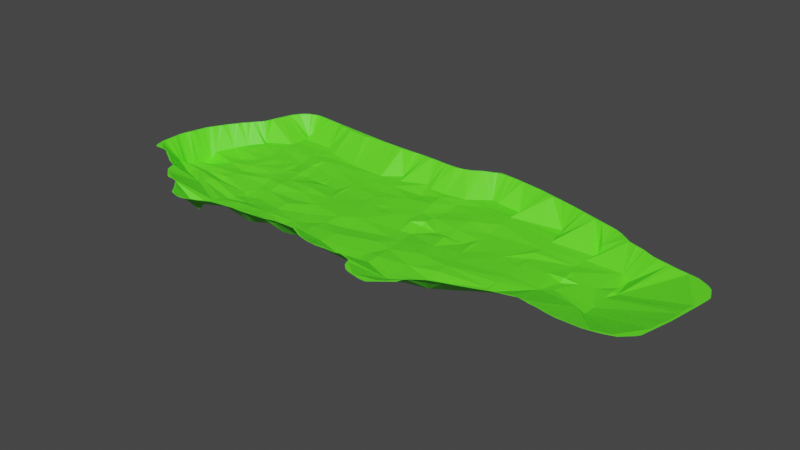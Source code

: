 # Source: delauney_reverse_color.blend  (saved by Blender 3.4.6; exported with 4.5.12 LTS)
import bpy
from mathutils import Matrix  # noqa: F401  (used for matrix-valued properties, if any)

bpy.ops.wm.read_factory_settings(use_empty=True)
scene = bpy.context.scene
scene.name = 'Scene'

# ---- collections
col_collection = bpy.data.collections.new('Collection'); scene.collection.children.link(col_collection)

# ---- materials (node trees are filled in below, after node groups)
mat_material = bpy.data.materials.new('Material')
mat_material.use_transparent_shadow = False

# ---- material node trees
mat_material.use_nodes = True; mat_material.node_tree.nodes.clear()
_N = mat_material.node_tree.nodes; _L = mat_material.node_tree.links
n0 = _N.new('ShaderNodeBsdfPrincipled'); n0.name = 'Principled BSDF'; n0.location = (10, 300)
n0.distribution = 'GGX'
n0.subsurface_method = 'RANDOM_WALK_SKIN'
n0.inputs[0].default_value = (0.1245, 1.0, 0.02143, 1.0)
n0.inputs[3].default_value = 1.45
n0.inputs[27].default_value = (0.0, 0.0, 0.0, 1.0)
n0.inputs[28].default_value = 1.0
n1 = _N.new('ShaderNodeOutputMaterial'); n1.name = 'Material Output'; n1.location = (300, 300)
_L.new(n0.outputs[0], n1.inputs[0])
n1.is_active_output = True

# ---- world
world_world = bpy.data.worlds.new('World'); scene.world = world_world
world_world.use_nodes = True; world_world.node_tree.nodes.clear()
_N = world_world.node_tree.nodes; _L = world_world.node_tree.links
n0 = _N.new('ShaderNodeOutputWorld'); n0.name = 'World Output'; n0.location = (300, 300)
n1 = _N.new('ShaderNodeBackground'); n1.name = 'Background'; n1.location = (10, 300)
n1.inputs[0].default_value = (0.05088, 0.05088, 0.05088, 1.0)
_L.new(n1.outputs[0], n0.inputs[0])
n0.is_active_output = True
world_world.color = (0.05088, 0.05088, 0.05088)
world_world.use_sun_shadow = False
world_world.sun_shadow_jitter_overblur = 0.0

# ---- meshes
me_delaunay_data_1 = bpy.data.meshes.new('delaunay_data_1')
me_delaunay_data_1.from_pydata([(14.78, 25.64, -7.0), (16.58, 28.43, -6.0), (17.48, 31.21, -7.25), (17.7, 34.17, -9.0), (17.7, 36.78, -8.25), (17.25, 39.39, -8.5), (16.58, 42.69, -8.5), (16.8, 46.87, -8.75), (16.8, 50.35, -7.25), (16.58, 53.48, -6.5), (17.03, 56.26, -6.5), (17.03, 58.35, -6.5), (16.35, 59.92, -6.75), (24.66, 73.32, -6.5), (25.56, 73.84, -6.5), (25.34, 72.62, -6.5), (25.56, 70.71, -6.5), (25.78, 68.1, -6.5), (25.34, 63.75, -6.25), (25.34, 59.57, -6.5), (24.66, 56.61, -6.75), (24.66, 52.78, -7.5), (24.89, 49.13, -7.25), (25.34, 43.91, -7.5), (25.56, 40.61, -8.5), (25.56, 36.78, -8.0), (25.56, 33.65, -8.25), (25.78, 31.21, -9.0), (25.11, 26.86, -6.25), (24.66, 24.08, -6.5), (23.99, 22.16, -6.25), (43.75, 15.9, -6.75), (43.53, 20.77, -7.0), (43.75, 24.95, -8.75), (43.75, 30.17, -9.25), (44.2, 34.86, -8.25), (44.2, 39.04, -7.0), (44.65, 43.22, -7.0), (43.75, 47.39, -7.0), (43.53, 51.39, -6.75), (42.63, 55.74, -6.75), (44.2, 56.96, -7.25), (44.2, 61.14, -6.5), (42.63, 64.62, -6.75), (42.18, 67.4, -6.5), (53.41, 64.96, -6.75), (53.41, 62.01, -6.5), (53.18, 58.53, -6.75), (53.41, 54.35, -7.5), (53.63, 50.52, -7.25), (54.08, 46.17, -6.75), (54.98, 42.87, -6.5), (55.2, 39.04, -7.0), (55.65, 34.86, -7.75), (56.1, 30.51, -7.25), (55.88, 26.51, -7.75), (56.1, 21.99, -7.0), (57.22, 17.12, -6.25), (57.45, 13.64, -6.75), (70.47, 15.2, -6.75), (73.17, 17.46, -6.75), (73.84, 20.25, -6.75), (74.07, 23.38, -6.75), (70.25, 25.64, -7.75), (66.21, 29.99, -7.75), (64.64, 35.39, -7.0), (64.64, 41.82, -7.0), (64.64, 47.56, -7.0), (64.64, 53.31, -6.75), (65.76, 58.7, -6.75), (66.66, 63.92, -6.5), (83.27, 67.92, -6.0), (85.75, 66.36, -6.25), (85.3, 62.35, -7.5), (84.62, 56.61, -6.5), (83.95, 50.17, -6.75), (82.83, 43.39, -6.75), (82.15, 36.95, -6.75), (82.6, 30.34, -7.5), (83.27, 23.73, -6.25), (83.27, 17.64, -6.25), (96.52, 14.68, -7.0), (100.1, 15.9, -6.75), (98.32, 21.64, -6.75), (96.3, 28.43, -6.5), (95.63, 33.82, -7.25), (95.4, 39.04, -7.5), (94.73, 44.96, -6.75), (93.83, 51.04, -6.75), (92.71, 57.83, -6.25), (91.81, 63.75, -6.25), (91.36, 66.36, -6.5), (105.5, 72.97, -6.75), (108.0, 72.45, -6.75), (107.1, 67.23, -6.5), (108.0, 61.14, -6.25), (108.9, 55.22, -6.25), (109.1, 49.65, -6.75), (109.3, 43.22, -6.5), (110.0, 36.95, -6.75), (110.9, 30.34, -6.25), (111.8, 23.21, -6.75), (111.6, 16.77, -6.75), (112.0, 13.64, -6.75), (69.8, 17.12, -7.0), (65.08, 19.73, -7.5), (65.98, 23.38, -7.5), (124.1, 17.29, -7.0), (122.1, 20.94, -7.25), (121.2, 24.95, -6.0), (120.8, 28.95, -6.0), (119.9, 33.12, -6.5), (118.3, 39.39, -7.0), (118.1, 45.13, -6.75), (118.1, 49.48, -7.0), (117.9, 54.0, -7.0), (118.1, 59.74, -6.0), (117.4, 65.49, -6.0), (117.0, 68.27, -6.75), (116.1, 72.62, -7.5), (133.6, 69.49, -6.75), (134.5, 66.53, -6.75), (134.9, 63.92, -6.25), (135.6, 60.27, -6.25), (135.8, 54.87, -6.25), (135.8, 51.39, -6.0), (136.3, 48.78, -6.75), (136.5, 45.48, -6.5), (136.5, 41.3, -6.5), (136.7, 37.13, -6.5), (136.7, 34.17, -6.25), (136.9, 30.69, -6.25), (136.5, 27.56, -6.75), (137.2, 25.12, -6.75), (148.0, 35.91, -6.75), (150.6, 38.34, -6.75), (149.7, 43.04, -7.25), (150.9, 46.35, -6.75), (149.7, 49.13, -6.5), (148.4, 53.48, -7.0), (148.8, 57.83, -6.75), (149.3, 61.66, -6.75), (149.7, 63.22, -7.0), (150.2, 64.44, -4.0), (161.6, 56.61, -6.0), (164.1, 54.87, -7.0), (163.7, 50.17, -6.75), (164.1, 46.17, -6.0), (164.1, 42.52, -6.25), (163.9, 37.13, -7.0), (163.7, 32.95, -6.75), (162.8, 30.51, -4.0), (165.5, 47.04, -6.75), (159.4, 46.17, -6.75), (154.7, 45.13, -6.75), (150.0, 44.43, -6.0), (144.8, 44.61, -6.5), (139.4, 44.43, -6.5), (134.5, 44.43, -6.75), (129.3, 44.61, -6.75), (124.4, 44.78, -7.0), (119.4, 44.96, -7.0), (114.7, 44.78, -7.75), (109.1, 45.3, -7.5), (103.9, 45.83, -8.0), (98.55, 45.83, -7.5), (93.38, 45.65, -7.0), (88.44, 46.35, -6.75), (82.6, 46.52, -7.0), (78.11, 46.52, -6.75), (73.17, 47.04, -7.0), (68.0, 47.56, -7.0), (63.74, 48.09, -6.75), (60.59, 48.43, -7.75), (55.2, 48.78, -7.75), (51.39, 49.65, -8.0), (46.67, 49.83, -7.75), (42.18, 49.65, -7.0), (38.14, 50.35, -7.75), (33.64, 51.22, -7.25), (29.38, 51.91, -6.75), (24.66, 52.61, -7.0), (19.95, 53.48, -7.0), (14.78, 54.18, -6.75), (12.31, 54.87, -7.25), (9.616, 50.87, -7.75), (6.247, 45.3, -8.25), (5.798, 43.39, -10.5), (5.798, 41.47, -11.75), (4.9, 39.04, -10.5), (4.451, 36.6, -9.25), (4.451, 34.17, -10.0), (4.451, 32.08, -7.75), (4.226, 30.51, -6.5), (38.36, 10.5, -5.5), (36.56, 11.2, -8.25), (36.56, 14.16, -6.75), (36.34, 16.94, -7.25), (36.56, 20.07, -7.75), (37.01, 23.38, -9.0), (37.46, 25.47, -8.75), (38.81, 28.95, -9.75), (36.56, 30.51, -9.25), (38.81, 34.69, -9.0), (38.36, 38.0, -8.75), (37.46, 41.3, -8.0), (36.79, 44.61, -7.75), (36.34, 48.09, -7.25), (36.56, 51.74, -7.25), (37.24, 56.09, -7.5), (37.46, 60.61, -6.75), (37.24, 63.75, -6.75), (37.24, 67.92, -6.75), (37.24, 70.01, -6.5), (72.05, 68.97, -6.75), (73.84, 65.31, -6.75), (74.52, 60.44, -6.5), (74.74, 55.74, -7.0), (75.41, 51.22, -6.75), (76.31, 45.48, -6.75), (76.31, 41.3, -6.75), (76.09, 36.26, -6.75), (75.86, 33.65, -6.75), (75.19, 28.08, -7.0), (74.29, 22.68, -6.75), (74.52, 18.16, -6.5), (74.74, 15.9, -6.5), (102.4, 16.77, -6.25), (102.4, 20.94, -6.0), (101.2, 27.21, -6.75), (99.89, 33.82, -7.25), (98.55, 41.13, -8.25), (98.99, 47.04, -6.25), (98.77, 51.57, -7.0), (98.77, 57.31, -7.25), (98.77, 63.22, -6.75), (98.99, 67.05, -6.25), (1.75, 40.25, 0.0), (1.5, 40.0, 0.0), (1.5, 40.0, 0.0), (1.25, 39.75, 0.0), (1.25, 39.5, 0.0), (1.25, 39.25, 0.0), (1.0, 39.0, 0.0), (1.0, 38.75, 0.0), (1.0, 38.75, 0.0), (1.0, 38.5, 0.0), (0.75, 38.25, 0.0), (0.75, 38.25, 0.0), (0.5, 38.0, 0.0), (0.5, 37.75, 0.0), (0.5, 37.5, 0.0), (0.5, 37.25, 0.0), (0.5, 37.0, 0.0), (0.5, 36.75, 0.0), (0.25, 36.5, 0.0), (0.25, 36.25, 0.0), (0.0, 36.0, 0.0), (0.0, 35.75, 0.0), (0.0, 35.5, 0.0), (0.0, 35.5, 0.0), (0.0, 35.25, 0.0), (0.25, 35.0, 0.0), (0.25, 34.75, 0.0), (0.25, 34.25, 0.0), (0.25, 34.25, 0.0), (0.0, 34.0, 0.0), (0.25, 33.75, 0.0), (0.25, 33.5, 0.0), (0.25, 33.25, 0.0), (0.5, 33.0, 0.0), (0.5, 32.5, 0.0), (0.25, 32.25, 0.0), (0.25, 32.0, 0.0), (0.25, 31.75, 0.0), (0.25, 31.5, 0.0), (0.25, 31.25, 0.0), (0.5, 31.0, 0.0), (0.5, 30.75, 0.0), (0.5, 30.25, 0.0), (0.5, 30.0, 0.0), (0.5, 29.5, 0.0), (0.25, 29.25, 0.0), (0.25, 29.0, 0.0), (0.25, 28.75, 0.0), (0.5, 28.5, 0.0), (0.5, 28.25, 0.0), (0.25, 28.25, 0.0), (0.25, 28.0, 0.0), (0.25, 27.5, 0.0), (0.5, 27.5, 0.0), (0.5, 27.0, 0.0), (0.5, 26.75, 0.0), (1.0, 26.75, 0.0), (1.0, 26.25, 0.0), (1.0, 26.0, 0.0), (1.0, 25.75, 0.0), (1.25, 25.5, 0.0), (1.0, 25.5, 0.0), (1.0, 25.0, 0.0), (1.0, 24.75, 0.0), (1.25, 24.5, 0.0), (1.25, 24.25, 0.0), (1.5, 24.0, 0.0), (1.5, 23.75, 0.0), (1.75, 23.5, 0.0), (2.25, 23.25, 0.0), (2.5, 23.25, 0.0), (2.75, 23.5, 0.0), (3.25, 23.5, 0.0), (3.25, 23.5, 0.0), (3.5, 23.5, 0.0), (4.0, 23.5, 0.0), (4.25, 23.5, 0.0), (4.75, 23.5, 0.0), (4.75, 23.75, 0.0), (5.25, 23.5, 0.0), (5.25, 23.5, 0.0), (5.5, 23.5, 0.0), (5.75, 23.5, 0.0), (5.75, 23.5, 0.0), (6.0, 23.25, 0.0), (6.5, 23.25, 0.0), (6.5, 23.25, 0.0), (7.0, 23.25, 0.0), (7.0, 23.25, 0.0), (7.25, 23.0, 0.0), (7.5, 23.0, 0.0), (7.75, 22.75, 0.0), (8.0, 22.75, 0.0), (8.25, 22.75, 0.0), (8.5, 22.5, 0.0), (8.75, 22.5, 0.0), (9.0, 22.5, 0.0), (9.0, 22.0, 0.0), (9.5, 22.0, 0.0), (9.5, 21.5, 0.0), (9.75, 21.5, 0.0), (10.5, 21.5, 0.0), (10.5, 21.25, 0.0), (10.75, 21.0, 0.0), (11.25, 21.0, 0.0), (11.5, 21.0, 0.0), (11.75, 20.5, 0.0), (12.25, 20.25, 0.0), (12.75, 20.25, 0.0), (13.0, 19.75, 0.0), (13.0, 19.75, 0.0), (13.0, 19.5, 0.0), (13.25, 19.5, 0.0), (13.5, 19.25, 0.0), (13.75, 19.0, 0.0), (14.0, 18.75, 0.0), (14.5, 18.75, 0.0), (14.5, 18.75, 0.0), (14.75, 18.75, 0.0), (14.5, 18.75, 0.0), (14.75, 18.75, 0.0), (15.0, 18.5, 0.0), (15.5, 18.5, 0.0), (15.5, 18.0, 0.0), (15.75, 18.0, 0.0), (16.25, 17.75, 0.0), (16.75, 17.75, 0.0), (17.0, 17.5, 0.0), (17.0, 17.5, 0.0), (17.25, 17.25, 0.0), (17.75, 17.25, 0.0), (17.75, 17.25, 0.0), (18.25, 17.0, 0.0), (18.25, 17.0, 0.0), (18.75, 16.75, 0.0), (18.75, 16.25, 0.0), (18.75, 15.75, 0.0), (19.25, 15.5, 0.0), (19.5, 15.25, 0.0), (19.5, 15.0, 0.0), (19.5, 15.0, 0.0), (19.5, 14.5, 0.0), (19.5, 14.25, 0.0), (19.5, 13.75, 0.0), (20.0, 13.75, 0.0), (20.25, 13.5, 0.0), (20.5, 13.5, 0.0), (20.75, 13.25, 0.0), (21.0, 13.0, 0.0), (21.0, 12.75, 0.0), (21.25, 12.5, 0.0), (21.5, 12.25, 0.0), (21.75, 12.25, 0.0), (22.0, 11.75, 0.0), (22.25, 11.75, 0.0), (22.5, 11.5, 0.0), (22.75, 11.25, 0.0), (23.0, 11.0, 0.0), (23.25, 10.75, 0.0), (23.25, 10.5, 0.0), (23.5, 10.5, 0.0), (23.75, 10.25, 0.0), (24.0, 10.0, 0.0), (24.25, 10.0, 0.0), (24.5, 9.75, 0.0), (24.75, 9.75, 0.0), (25.0, 9.75, 0.0), (25.5, 9.75, 0.0), (25.75, 10.0, 0.0), (26.25, 10.0, 0.0), (26.75, 9.75, 0.0), (26.75, 10.0, 0.0), (27.0, 10.0, 0.0), (27.25, 9.75, 0.0), (27.5, 9.75, 0.0), (27.75, 9.75, 0.0), (28.0, 9.75, 0.0), (28.25, 9.5, 0.0), (28.5, 9.25, 0.0), (29.0, 8.75, 0.0), (29.25, 8.5, 0.0), (29.5, 8.25, 0.0), (30.0, 8.0, 0.0), (29.75, 8.0, 0.0), (30.0, 7.75, 0.0), (30.25, 7.5, 0.0), (30.75, 7.0, 0.0), (31.0, 7.0, 0.0), (31.5, 6.75, 0.0), (31.5, 6.5, 0.0), (31.75, 6.25, 0.0), (32.25, 6.0, 0.0), (32.25, 5.75, 0.0), (32.25, 5.75, 0.0), (32.25, 5.5, 0.0), (32.75, 5.25, 0.0), (33.0, 5.0, 0.0), (33.0, 4.75, 0.0), (33.25, 4.5, 0.0), (33.5, 4.25, 0.0), (33.75, 4.25, 0.0), (33.75, 3.75, 0.0), (34.0, 3.75, 0.0), (34.0, 3.5, 0.0), (34.0, 3.25, 0.0), (34.5, 3.25, 0.0), (34.75, 3.25, 0.0), (35.0, 3.0, 0.0), (35.5, 3.0, 0.0), (35.5, 2.75, 0.0), (36.0, 2.75, 0.0), (36.25, 2.75, 0.0), (36.75, 2.75, 0.0), (37.25, 2.75, 0.0), (37.25, 2.5, 0.0), (37.5, 2.5, 0.0), (37.75, 2.25, 0.0), (38.0, 2.25, 0.0), (38.5, 2.25, 0.0), (38.75, 2.25, 0.0), (39.25, 2.25, 0.0), (39.5, 2.25, 0.0), (40.0, 2.5, 0.0), (40.25, 2.75, 0.0), (40.5, 3.0, 0.0), (40.75, 3.0, 0.0), (41.25, 3.25, 0.0), (41.5, 3.5, 0.0), (41.75, 3.5, 0.0), (42.0, 3.75, 0.0), (42.75, 3.75, 0.0), (42.75, 3.75, 0.0), (43.25, 4.0, 0.0), (43.5, 4.0, 0.0), (44.0, 4.25, 0.0), (44.25, 4.25, 0.0), (44.75, 4.25, 0.0), (45.0, 4.5, 0.0), (45.25, 4.5, 0.0), (45.25, 4.5, 0.0), (45.25, 4.75, 0.0), (45.75, 5.0, 0.0), (45.75, 5.25, 0.0), (45.75, 5.25, 0.0), (46.0, 5.5, 0.0), (46.25, 5.75, 0.0), (46.5, 5.75, 0.0), (46.75, 5.75, 0.0), (46.75, 5.75, 0.0), (47.25, 5.75, 0.0), (47.5, 6.0, 0.0), (48.0, 6.0, 0.0), (48.5, 6.25, 0.0), (48.5, 6.25, 0.0), (49.0, 6.25, 0.0), (49.25, 6.5, 0.0), (49.5, 6.5, 0.0), (50.0, 6.5, 0.0), (50.25, 6.5, 0.0), (50.75, 6.75, 0.0), (50.75, 7.0, 0.0), (50.75, 7.0, 0.0), (51.25, 7.25, 0.0), (51.5, 7.0, 0.0), (51.5, 7.0, 0.0), (52.25, 7.25, 0.0), (52.5, 7.5, 0.0), (53.25, 7.75, 0.0), (53.5, 8.0, 0.0), (53.75, 8.0, 0.0), (54.0, 8.25, 0.0), (54.5, 8.25, 0.0), (55.0, 8.25, 0.0), (55.25, 8.25, 0.0), (55.75, 8.0, 0.0), (55.75, 7.75, 0.0), (56.25, 7.75, 0.0), (56.5, 7.5, 0.0), (57.0, 7.75, 0.0), (57.25, 7.75, 0.0), (57.25, 7.75, 0.0), (57.5, 7.75, 0.0), (57.5, 7.75, 0.0), (57.75, 7.75, 0.0), (57.75, 7.75, 0.0), (58.0, 7.75, 0.0), (58.0, 7.75, 0.0), (58.25, 7.75, 0.0), (58.75, 7.75, 0.0), (58.75, 7.75, 0.0), (58.75, 7.5, 0.0), (58.75, 7.5, 0.0), (59.25, 7.75, 0.0), (59.75, 7.75, 0.0), (59.75, 7.5, 0.0), (60.5, 7.75, 0.0), (61.0, 8.0, 0.0), (61.5, 8.25, 0.0), (62.0, 8.25, 0.0), (62.0, 8.5, 0.0), (62.5, 8.5, 0.0), (62.75, 8.5, 0.0), (63.0, 8.5, 0.0), (63.25, 8.25, 0.0), (63.5, 8.25, 0.0), (63.75, 8.25, 0.0), (64.0, 8.25, 0.0), (64.25, 8.25, 0.0), (64.5, 8.0, 0.0), (64.75, 8.25, 0.0), (65.25, 8.25, 0.0), (65.25, 8.25, 0.0), (65.25, 8.25, 0.0), (65.5, 8.25, 0.0), (65.75, 8.25, 0.0), (66.0, 8.25, 0.0), (66.25, 8.5, 0.0), (66.75, 8.5, 0.0), (67.25, 8.5, 0.0), (67.75, 8.5, 0.0), (68.0, 8.5, 0.0), (68.5, 8.5, 0.0), (68.5, 8.75, 0.0), (68.5, 8.75, 0.0), (68.75, 8.5, 0.0), (69.0, 8.75, 0.0), (69.25, 9.0, 0.0), (70.0, 9.5, 0.0), (70.25, 9.5, 0.0), (70.75, 9.5, 0.0), (71.25, 9.5, 0.0), (71.75, 9.75, 0.0), (72.0, 9.5, 0.0), (72.5, 9.5, 0.0), (73.0, 9.75, 0.0), (73.25, 9.75, 0.0), (73.75, 9.75, 0.0), (74.0, 10.0, 0.0), (74.25, 10.0, 0.0), (74.5, 10.25, 0.0), (75.0, 10.0, 0.0), (75.25, 10.0, 0.0), (75.75, 10.0, 0.0), (76.25, 10.0, 0.0), (76.5, 10.0, 0.0), (76.75, 10.0, 0.0), (77.25, 9.75, 0.0), (77.75, 10.25, 0.0), (78.0, 10.25, 0.0), (78.25, 10.5, 0.0), (78.5, 10.5, 0.0), (78.75, 10.5, 0.0), (79.0, 10.5, 0.0), (79.5, 10.5, 0.0), (79.75, 10.25, 0.0), (79.75, 10.25, 0.0), (80.0, 9.75, 0.0), (80.25, 9.5, 0.0), (80.75, 9.5, 0.0), (81.25, 9.25, 0.0), (81.25, 9.25, 0.0), (81.75, 9.25, 0.0), (82.0, 9.25, 0.0), (82.25, 9.25, 0.0), (82.25, 9.0, 0.0), (82.5, 8.75, 0.0), (82.5, 8.5, 0.0), (83.0, 8.5, 0.0), (83.0, 8.25, 0.0), (83.0, 8.25, 0.0), (83.25, 8.0, 0.0), (83.75, 7.75, 0.0), (83.75, 7.75, 0.0), (83.75, 7.75, 0.0), (84.0, 7.75, 0.0), (84.5, 7.75, 0.0), (84.75, 7.75, 0.0), (85.25, 7.5, 0.0), (85.5, 7.5, 0.0), (86.25, 7.25, 0.0), (86.25, 7.0, 0.0), (86.75, 7.0, 0.0), (87.0, 7.0, 0.0), (87.5, 7.0, 0.0), (87.75, 7.0, 0.0), (88.25, 6.75, 0.0), (88.5, 6.75, 0.0), (88.75, 6.5, 0.0), (89.25, 6.5, 0.0), (89.5, 6.5, 0.0), (89.75, 6.5, 0.0), (90.25, 6.5, 0.0), (91.0, 6.5, 0.0), (91.5, 6.25, 0.0), (91.75, 6.25, 0.0), (92.25, 6.25, 0.0), (92.75, 6.5, 0.0), (93.0, 6.5, 0.0), (93.5, 6.75, 0.0), (94.25, 7.0, 0.0), (94.25, 6.75, 0.0), (94.75, 6.75, 0.0), (95.0, 6.75, 0.0), (95.0, 6.75, 0.0), (95.5, 6.5, 0.0), (95.75, 6.5, 0.0), (96.25, 6.75, 0.0), (96.25, 6.5, 0.0), (96.75, 6.5, 0.0), (97.0, 6.5, 0.0), (97.5, 6.5, 0.0), (97.5, 6.5, 0.0), (98.0, 6.5, 0.0), (98.25, 6.75, 0.0), (98.75, 6.5, 0.0), (99.0, 7.0, 0.0), (99.75, 7.0, 0.0), (100.0, 7.0, 0.0), (100.0, 7.0, 0.0), (100.2, 7.0, 0.0), (100.8, 7.0, 0.0), (101.0, 7.25, 0.0), (101.2, 7.25, 0.0), (101.5, 7.0, 0.0), (101.8, 7.25, 0.0), (102.0, 7.25, 0.0), (102.2, 7.25, 0.0), (102.2, 7.0, 0.0), (102.8, 7.0, 0.0), (103.0, 7.0, 0.0), (103.0, 7.0, 0.0), (103.2, 6.75, 0.0), (103.2, 6.5, 0.0), (103.8, 6.5, 0.0), (104.0, 6.25, 0.0), (104.2, 6.25, 0.0), (104.5, 6.25, 0.0), (104.8, 6.25, 0.0), (105.0, 6.25, 0.0), (105.0, 5.75, 0.0), (105.0, 5.75, 0.0), (105.2, 5.5, 0.0), (105.2, 5.25, 0.0), (105.2, 5.0, 0.0), (105.5, 5.0, 0.0), (105.5, 4.5, 0.0), (105.5, 4.25, 0.0), (105.8, 4.0, 0.0), (105.8, 3.75, 0.0), (105.8, 3.5, 0.0), (106.0, 3.25, 0.0), (106.2, 3.0, 0.0), (106.8, 3.0, 0.0), (106.8, 2.5, 0.0), (107.2, 2.25, 0.0), (107.5, 1.75, 0.0), (108.0, 1.75, 0.0), (108.2, 1.5, 0.0), (108.5, 1.25, 0.0), (108.8, 1.25, 0.0), (109.0, 1.25, 0.0), (109.2, 1.0, 0.0), (109.5, 1.0, 0.0), (109.8, 1.0, 0.0), (110.2, 1.0, 0.0), (110.5, 1.0, 0.0), (110.8, 1.0, 0.0), (110.8, 1.0, 0.0), (111.2, 0.75, 0.0), (111.2, 0.75, 0.0), (111.8, 0.5, 0.0), (112.2, 0.5, 0.0), (112.8, 0.5, 0.0), (113.0, 0.25, 0.0), (113.5, 0.25, 0.0), (113.8, 0.0, 0.0), (114.2, 0.0, 0.0), (114.2, 0.0, 0.0), (114.8, 0.0, 0.0), (115.0, 0.0, 0.0), (115.8, 0.0, 0.0), (116.0, 0.0, 0.0), (116.2, 0.25, 0.0), (116.5, 0.25, 0.0), (116.5, 0.5, 0.0), (116.8, 0.5, 0.0), (116.8, 0.5, 0.0), (116.8, 0.5, 0.0), (117.0, 0.75, 0.0), (117.2, 1.0, 0.0), (117.5, 1.25, 0.0), (117.5, 1.5, 0.0), (117.5, 1.5, 0.0), (117.5, 1.75, 0.0), (117.5, 1.75, 0.0), (117.5, 2.0, 0.0), (117.5, 2.25, 0.0), (118.0, 2.25, 0.0), (118.0, 2.5, 0.0), (118.2, 2.5, 0.0), (118.5, 2.75, 0.0), (119.0, 2.75, 0.0), (119.2, 3.0, 0.0), (119.2, 3.0, 0.0), (119.5, 3.25, 0.0), (120.0, 3.25, 0.0), (120.0, 3.75, 0.0), (120.0, 3.5, 0.0), (120.2, 3.75, 0.0), (120.8, 4.0, 0.0), (121.0, 4.25, 0.0), (121.5, 4.25, 0.0), (121.8, 4.5, 0.0), (122.0, 4.75, 0.0), (122.5, 5.0, 0.0), (122.5, 5.25, 0.0), (122.5, 5.5, 0.0), (122.5, 5.75, 0.0), (122.2, 6.0, 0.0), (122.2, 6.0, 0.0), (122.5, 6.25, 0.0), (122.8, 6.5, 0.0), (123.2, 7.0, 0.0), (123.2, 7.25, 0.0), (123.8, 7.75, 0.0), (124.0, 8.0, 0.0), (124.5, 8.25, 0.0), (124.8, 8.5, 0.0), (125.0, 9.0, 0.0), (125.2, 9.0, 0.0), (125.5, 9.25, 0.0), (125.5, 9.5, 0.0), (125.8, 9.75, 0.0), (126.0, 9.75, 0.0), (126.5, 10.25, 0.0), (126.8, 10.5, 0.0), (127.0, 10.75, 0.0), (127.2, 10.75, 0.0), (127.8, 10.75, 0.0), (128.0, 10.75, 0.0), (128.0, 11.0, 0.0), (128.2, 11.25, 0.0), (128.5, 11.25, 0.0), (128.8, 11.5, 0.0), (128.8, 11.5, 0.0), (129.2, 11.75, 0.0), (129.5, 12.0, 0.0), (129.8, 12.0, 0.0), (130.2, 12.25, 0.0), (130.5, 12.25, 0.0), (130.8, 12.25, 0.0), (131.2, 12.25, 0.0), (131.5, 12.5, 0.0), (132.0, 12.5, 0.0), (132.5, 12.5, 0.0), (133.0, 13.0, 0.0), (133.0, 13.0, 0.0), (133.2, 12.75, 0.0), (133.5, 13.0, 0.0), (133.5, 13.0, 0.0), (133.8, 13.0, 0.0), (133.8, 13.0, 0.0), (134.2, 13.25, 0.0), (134.5, 13.25, 0.0), (134.8, 13.25, 0.0), (134.8, 13.5, 0.0), (135.2, 13.75, 0.0), (135.5, 14.0, 0.0), (135.8, 14.25, 0.0), (136.0, 14.25, 0.0), (136.2, 14.25, 0.0), (136.8, 14.25, 0.0), (137.0, 14.25, 0.0), (137.2, 14.5, 0.0), (137.8, 14.5, 0.0), (137.8, 14.75, 0.0), (138.2, 15.0, 0.0), (138.5, 15.0, 0.0), (138.5, 15.0, 0.0), (138.8, 15.0, 0.0), (139.0, 15.0, 0.0), (139.2, 15.25, 0.0), (139.8, 15.25, 0.0), (140.2, 15.5, 0.0), (140.8, 15.5, 0.0), (141.0, 15.75, 0.0), (141.2, 16.0, 0.0), (141.8, 16.0, 0.0), (141.8, 16.25, 0.0), (142.0, 16.25, 0.0), (142.2, 16.25, 0.0), (142.5, 16.5, 0.0), (143.0, 16.75, 0.0), (143.2, 16.75, 0.0), (143.2, 16.75, 0.0), (143.8, 16.75, 0.0), (144.2, 17.0, 0.0), (144.5, 17.0, 0.0), (145.0, 17.25, 0.0), (145.5, 17.5, 0.0), (146.0, 17.5, 0.0), (146.2, 17.5, 0.0), (146.5, 17.75, 0.0), (147.0, 17.75, 0.0), (147.2, 18.0, 0.0), (147.8, 18.0, 0.0), (148.2, 18.0, 0.0), (148.5, 18.25, 0.0), (149.0, 18.5, 0.0), (149.5, 18.75, 0.0), (149.8, 19.0, 0.0), (150.0, 19.0, 0.0), (150.5, 19.0, 0.0), (150.5, 19.0, 0.0), (151.0, 19.0, 0.0), (151.5, 19.0, 0.0), (151.5, 19.0, 0.0), (151.8, 19.0, 0.0), (152.2, 19.0, 0.0), (152.2, 19.0, 0.0), (152.8, 19.0, 0.0), (153.2, 19.0, 0.0), (153.8, 19.0, 0.0), (154.2, 19.0, 0.0), (154.2, 18.75, 0.0), (154.5, 18.5, 0.0), (155.0, 18.5, 0.0), (155.2, 18.25, 0.0), (155.5, 18.25, 0.0), (155.5, 18.25, 0.0), (155.8, 18.25, 0.0), (156.5, 18.25, 0.0), (157.0, 18.25, 0.0), (157.5, 18.0, 0.0), (157.8, 18.0, 0.0), (158.0, 18.0, 0.0), (158.5, 18.0, 0.0), (158.5, 18.0, 0.0), (159.0, 17.75, 0.0), (159.5, 18.0, 0.0), (160.0, 17.75, 0.0), (160.2, 17.75, 0.0), (160.5, 17.5, 0.0), (160.8, 17.5, 0.0), (161.0, 17.5, 0.0), (161.2, 17.25, 0.0), (161.5, 17.25, 0.0), (161.8, 17.25, 0.0), (162.2, 17.25, 0.0), (162.5, 17.25, 0.0), (162.8, 17.0, 0.0), (163.0, 17.25, 0.0), (163.2, 17.25, 0.0), (163.5, 17.25, 0.0), (163.8, 17.25, 0.0), (164.2, 17.25, 0.0), (164.2, 17.0, 0.0), (164.5, 16.75, 0.0), (165.0, 16.75, 0.0), (165.0, 17.0, 0.0), (165.8, 16.75, 0.0), (165.8, 17.0, 0.0), (166.2, 17.0, 0.0), (166.8, 17.0, 0.0), (167.0, 16.75, 0.0), (167.5, 16.75, 0.0), (168.0, 16.75, 0.0), (168.2, 16.75, 0.0), (168.8, 16.75, 0.0), (169.2, 17.0, 0.0), (169.8, 17.0, 0.0), (170.2, 17.0, 0.0), (170.8, 17.0, 0.0), (171.2, 16.75, 0.0), (171.5, 16.75, 0.0), (172.0, 16.75, 0.0), (172.2, 17.0, 0.0), (172.5, 17.0, 0.0), (172.8, 17.0, 0.0), (173.0, 17.25, 0.0), (173.8, 17.25, 0.0), (174.0, 17.5, 0.0), (174.5, 17.5, 0.0), (175.0, 17.5, 0.0), (175.5, 17.5, 0.0), (175.8, 17.5, 0.0), (176.0, 17.5, 0.0), (176.2, 17.75, 0.0), (176.5, 17.75, 0.0), (176.8, 17.75, 0.0), (177.2, 18.0, 0.0), (177.5, 18.0, 0.0), (177.8, 18.0, 0.0), (178.0, 18.0, 0.0), (178.2, 18.25, 0.0), (178.5, 18.25, 0.0), (178.5, 18.5, 0.0), (178.8, 18.75, 0.0), (178.8, 18.75, 0.0), (179.2, 19.0, 0.0), (179.5, 19.25, 0.0), (179.5, 19.25, 0.0), (179.8, 19.25, 0.0), (179.8, 19.25, 0.0), (179.8, 19.0, 0.0), (180.0, 19.0, 0.0), (180.2, 19.0, 0.0), (180.2, 19.0, 0.0), (180.2, 19.0, 0.0), (180.2, 19.0, 0.0), (180.2, 19.0, 0.0), (180.2, 19.0, 0.0), (180.5, 19.0, 0.0), (180.8, 19.0, 0.0), (180.8, 19.25, 0.0), (181.0, 19.5, 0.0), (181.0, 19.5, 0.0), (181.2, 19.5, 0.0), (181.2, 19.75, 0.0), (181.2, 19.75, 0.0), (181.2, 20.0, 0.0), (181.5, 20.0, 0.0), (182.0, 20.25, 0.0), (182.0, 20.25, 0.0), (182.0, 20.5, 0.0), (182.0, 20.5, 0.0), (182.5, 20.75, 0.0), (182.8, 21.25, 0.0), (183.0, 21.5, 0.0), (183.5, 21.75, 0.0), (183.8, 22.0, 0.0), (184.2, 22.25, 0.0), (184.2, 22.5, 0.0), (184.2, 22.75, 0.0), (184.8, 23.25, 0.0), (185.0, 23.5, 0.0), (184.8, 23.5, 0.0), (185.0, 23.75, 0.0), (185.0, 24.0, 0.0), (185.0, 24.0, 0.0), (185.0, 24.25, 0.0), (185.0, 24.5, 0.0), (185.0, 24.5, 0.0), (184.8, 24.75, 0.0), (184.8, 25.25, 0.0), (185.0, 25.5, 0.0), (185.2, 25.75, 0.0), (185.2, 26.0, 0.0), (185.2, 26.0, 0.0), (185.2, 26.25, 0.0), (185.2, 26.5, 0.0), (185.2, 26.75, 0.0), (185.2, 27.25, 0.0), (185.5, 27.5, 0.0), (185.8, 27.5, 0.0), (185.8, 28.0, 0.0), (186.0, 28.25, 0.0), (186.0, 28.25, 0.0), (186.0, 28.75, 0.0), (186.0, 28.75, 0.0), (186.0, 29.0, 0.0), (186.0, 29.5, 0.0), (186.0, 29.75, 0.0), (186.0, 29.75, 0.0), (186.0, 30.0, 0.0), (186.0, 30.5, 0.0), (186.0, 30.75, 0.0), (186.0, 31.25, 0.0), (186.2, 31.5, 0.0), (186.5, 32.0, 0.0), (186.8, 32.25, 0.0), (186.8, 32.25, 0.0), (186.8, 32.75, 0.0), (186.8, 33.0, 0.0), (186.8, 33.25, 0.0), (187.0, 33.5, 0.0), (187.2, 34.0, 0.0), (187.5, 34.0, 0.0), (187.5, 34.5, 0.0), (187.5, 34.75, 0.0), (187.5, 35.0, 0.0), (187.5, 35.25, 0.0), (187.5, 35.75, 0.0), (187.5, 36.0, 0.0), (187.5, 36.25, 0.0), (187.5, 36.5, 0.0), (187.5, 36.75, 0.0), (187.8, 37.0, 0.0), (187.8, 37.25, 0.0), (187.8, 37.5, 0.0), (187.8, 37.75, 0.0), (187.5, 38.0, 0.0), (187.5, 38.25, 0.0), (187.5, 38.5, 0.0), (187.5, 38.75, 0.0), (187.8, 39.0, 0.0), (187.8, 39.25, 0.0), (187.8, 39.5, 0.0), (187.8, 39.75, 0.0), (187.8, 40.0, 0.0), (187.8, 40.25, 0.0), (187.8, 40.75, 0.0), (188.0, 40.75, 0.0), (187.8, 41.0, 0.0), (187.8, 41.0, 0.0), (187.8, 41.25, 0.0), (188.0, 41.25, 0.0), (188.2, 41.5, 0.0), (188.2, 41.75, 0.0), (188.2, 42.0, 0.0), (188.0, 42.0, 0.0), (188.0, 42.25, 0.0), (188.0, 42.0, 0.0), (188.0, 42.0, 0.0), (188.2, 42.0, 0.0), (188.2, 42.25, 0.0), (188.2, 42.5, 0.0), (188.2, 42.75, 0.0), (188.5, 43.0, 0.0), (188.5, 43.25, 0.0), (188.5, 43.5, 0.0), (188.5, 43.5, 0.0), (188.5, 43.5, 0.0), (188.5, 43.5, 0.0), (188.5, 43.5, 0.0), (188.8, 43.5, 0.0), (188.8, 43.5, 0.0), (188.5, 43.5, 0.0), (188.5, 43.5, 0.0), (188.5, 43.75, 0.0), (188.5, 43.75, 0.0), (188.5, 43.75, 0.0), (188.5, 43.75, 0.0), (188.5, 44.0, 0.0), (188.5, 44.25, 0.0), (188.8, 44.5, 0.0), (188.8, 44.75, 0.0), (188.8, 44.75, 0.0), (189.0, 45.0, 0.0), (189.2, 45.25, 0.0), (189.2, 45.5, 0.0), (189.5, 45.75, 0.0), (189.5, 46.0, 0.0), (189.5, 46.0, 0.0), (189.2, 46.25, 0.0), (189.2, 46.5, 0.0), (189.2, 46.75, 0.0), (189.2, 47.0, 0.0), (189.2, 47.25, 0.0), (189.2, 47.25, 0.0), (189.5, 47.5, 0.0), (189.2, 47.75, 0.0), (189.2, 48.0, 0.0), (189.2, 48.0, 0.0), (189.2, 48.5, 0.0), (189.5, 48.5, 0.0), (189.8, 48.75, 0.0), (189.8, 49.0, 0.0), (190.0, 49.25, 0.0), (190.0, 49.75, 0.0), (190.0, 50.0, 0.0), (190.0, 50.5, 0.0), (189.8, 50.75, 0.0), (189.5, 50.75, 0.0), (189.2, 51.25, 0.0), (189.2, 51.5, 0.0), (189.2, 51.75, 0.0), (189.2, 52.0, 0.0), (189.0, 52.25, 0.0), (189.0, 52.5, 0.0), (188.8, 52.75, 0.0), (188.8, 53.0, 0.0), (188.8, 53.25, 0.0), (188.5, 53.5, 0.0), (188.5, 53.75, 0.0), (188.5, 54.0, 0.0), (188.2, 54.25, 0.0), (188.0, 54.5, 0.0), (188.2, 54.5, 0.0), (188.0, 54.5, 0.0), (187.5, 54.75, 0.0), (187.2, 54.75, 0.0), (187.0, 55.0, 0.0), (186.8, 55.25, 0.0), (186.8, 55.5, 0.0), (186.8, 55.75, 0.0), (186.2, 56.0, 0.0), (186.0, 56.0, 0.0), (186.0, 56.25, 0.0), (185.8, 56.25, 0.0), (185.5, 56.25, 0.0), (185.2, 56.5, 0.0), (185.0, 56.5, 0.0), (184.5, 56.75, 0.0), (184.2, 57.0, 0.0), (184.2, 57.0, 0.0), (183.8, 57.25, 0.0), (183.5, 57.5, 0.0), (183.0, 57.75, 0.0), (182.8, 57.75, 0.0), (182.2, 57.75, 0.0), (181.8, 58.0, 0.0), (181.5, 58.0, 0.0), (181.2, 58.0, 0.0), (180.8, 58.0, 0.0), (180.2, 58.0, 0.0), (180.0, 58.0, 0.0), (179.5, 58.25, 0.0), (179.2, 58.25, 0.0), (179.0, 58.25, 0.0), (178.8, 58.5, 0.0), (178.2, 58.5, 0.0), (178.0, 58.5, 0.0), (177.5, 58.5, 0.0), (177.2, 58.5, 0.0), (177.0, 58.5, 0.0), (176.5, 58.75, 0.0), (176.2, 58.75, 0.0), (176.2, 58.75, 0.0), (176.0, 59.0, 0.0), (175.5, 58.75, 0.0), (175.0, 58.75, 0.0), (175.0, 59.0, 0.0), (174.8, 59.0, 0.0), (174.2, 59.25, 0.0), (174.0, 59.25, 0.0), (173.5, 59.25, 0.0), (173.0, 59.5, 0.0), (173.0, 59.5, 0.0), (172.5, 59.75, 0.0), (172.2, 59.75, 0.0), (171.8, 60.0, 0.0), (171.5, 59.75, 0.0), (171.0, 59.75, 0.0), (170.8, 59.75, 0.0), (170.5, 60.0, 0.0), (170.2, 60.0, 0.0), (170.0, 60.0, 0.0), (169.8, 60.0, 0.0), (169.5, 60.25, 0.0), (169.0, 60.5, 0.0), (168.8, 60.5, 0.0), (168.2, 60.75, 0.0), (168.0, 60.75, 0.0), (167.5, 61.0, 0.0), (167.5, 61.0, 0.0), (167.0, 61.25, 0.0), (166.8, 61.25, 0.0), (166.5, 61.5, 0.0), (166.2, 61.5, 0.0), (165.8, 61.75, 0.0), (165.5, 62.0, 0.0), (165.0, 62.0, 0.0), (164.8, 62.0, 0.0), (164.5, 62.25, 0.0), (164.2, 62.5, 0.0), (164.0, 62.5, 0.0), (164.0, 62.75, 0.0), (163.5, 62.75, 0.0), (163.2, 62.75, 0.0), (163.0, 63.0, 0.0), (162.8, 63.0, 0.0), (162.2, 63.0, 0.0), (162.0, 63.0, 0.0), (161.8, 63.0, 0.0), (161.5, 63.0, 0.0), (161.0, 63.25, 0.0), (161.0, 63.5, 0.0), (160.8, 63.75, 0.0), (160.2, 63.75, 0.0), (160.0, 63.75, 0.0), (159.8, 63.75, 0.0), (159.5, 64.0, 0.0), (159.2, 64.0, 0.0), (158.8, 64.25, 0.0), (158.5, 64.25, 0.0), (158.5, 64.5, 0.0), (158.2, 64.5, 0.0), (157.8, 64.75, 0.0), (157.5, 65.0, 0.0), (157.0, 65.25, 0.0), (157.0, 65.5, 0.0), (156.8, 65.75, 0.0), (156.5, 65.75, 0.0), (156.2, 66.0, 0.0), (156.0, 66.25, 0.0), (155.5, 66.5, 0.0), (155.2, 66.75, 0.0), (154.8, 67.0, 0.0), (154.5, 67.25, 0.0), (154.2, 67.25, 0.0), (153.8, 67.5, 0.0), (153.5, 67.75, 0.0), (153.0, 67.75, 0.0), (152.8, 68.0, 0.0), (152.2, 68.25, 0.0), (152.2, 68.5, 0.0), (151.8, 68.5, 0.0), (151.5, 68.5, 0.0), (151.2, 68.75, 0.0), (150.8, 68.75, 0.0), (150.5, 69.0, 0.0), (150.0, 69.0, 0.0), (149.5, 69.25, 0.0), (149.2, 69.25, 0.0), (148.8, 69.25, 0.0), (148.2, 69.5, 0.0), (148.0, 69.5, 0.0), (147.8, 69.5, 0.0), (147.2, 69.75, 0.0), (147.0, 69.75, 0.0), (146.5, 69.75, 0.0), (146.2, 70.0, 0.0), (145.8, 70.25, 0.0), (145.5, 70.25, 0.0), (145.0, 70.5, 0.0), (144.8, 70.5, 0.0), (144.5, 70.5, 0.0), (144.2, 70.5, 0.0), (143.8, 70.5, 0.0), (143.2, 70.75, 0.0), (143.0, 71.0, 0.0), (142.5, 71.0, 0.0), (142.5, 71.0, 0.0), (142.2, 71.25, 0.0), (141.8, 71.5, 0.0), (141.8, 71.5, 0.0), (141.2, 71.75, 0.0), (141.0, 71.75, 0.0), (140.5, 71.75, 0.0), (140.2, 71.75, 0.0), (140.2, 71.75, 0.0), (140.0, 71.75, 0.0), (140.0, 71.75, 0.0), (139.5, 71.75, 0.0), (139.2, 72.0, 0.0), (139.0, 72.25, 0.0), (138.5, 72.25, 0.0), (138.5, 72.5, 0.0), (138.0, 72.5, 0.0), (137.8, 72.5, 0.0), (137.5, 72.75, 0.0), (137.0, 72.75, 0.0), (137.0, 72.75, 0.0), (136.5, 73.0, 0.0), (136.0, 73.0, 0.0), (136.0, 73.25, 0.0), (135.5, 73.25, 0.0), (135.2, 73.5, 0.0), (135.0, 73.5, 0.0), (134.8, 73.5, 0.0), (134.2, 73.75, 0.0), (133.8, 73.75, 0.0), (133.8, 73.75, 0.0), (133.2, 74.0, 0.0), (133.0, 74.0, 0.0), (132.8, 74.0, 0.0), (132.2, 74.25, 0.0), (132.0, 74.25, 0.0), (131.8, 74.25, 0.0), (131.5, 74.25, 0.0), (131.2, 74.5, 0.0), (130.8, 74.5, 0.0), (130.5, 74.5, 0.0), (130.0, 74.75, 0.0), (129.8, 74.75, 0.0), (129.5, 75.0, 0.0), (129.0, 75.0, 0.0), (128.8, 75.0, 0.0), (128.8, 75.0, 0.0), (128.2, 75.0, 0.0), (128.0, 75.0, 0.0), (127.5, 75.25, 0.0), (127.2, 75.25, 0.0), (126.8, 75.25, 0.0), (126.5, 75.25, 0.0), (126.2, 75.25, 0.0), (125.8, 75.5, 0.0), (125.2, 75.5, 0.0), (125.0, 75.5, 0.0), (124.8, 75.75, 0.0), (124.5, 75.75, 0.0), (124.0, 75.75, 0.0), (123.5, 76.25, 0.0), (123.0, 76.25, 0.0), (122.5, 76.5, 0.0), (122.2, 76.5, 0.0), (121.8, 76.75, 0.0), (121.5, 77.0, 0.0), (121.0, 77.0, 0.0), (120.8, 77.0, 0.0), (120.2, 77.0, 0.0), (120.0, 77.0, 0.0), (119.5, 77.25, 0.0), (119.2, 77.25, 0.0), (118.5, 77.25, 0.0), (118.5, 77.25, 0.0), (118.0, 77.25, 0.0), (117.5, 77.5, 0.0), (117.2, 77.5, 0.0), (116.8, 77.5, 0.0), (116.5, 77.5, 0.0), (116.0, 77.75, 0.0), (115.5, 77.75, 0.0), (115.2, 77.75, 0.0), (114.8, 78.0, 0.0), (114.5, 78.0, 0.0), (114.2, 78.0, 0.0), (114.0, 78.0, 0.0), (113.5, 78.0, 0.0), (113.2, 78.0, 0.0), (112.8, 78.25, 0.0), (112.2, 78.5, 0.0), (112.2, 78.5, 0.0), (112.0, 78.5, 0.0), (112.0, 78.5, 0.0), (112.0, 78.5, 0.0), (112.0, 78.5, 0.0), (111.5, 78.75, 0.0), (111.5, 78.75, 0.0), (111.2, 78.75, 0.0), (111.2, 78.75, 0.0), (111.2, 78.75, 0.0), (111.2, 78.5, 0.0), (111.0, 78.5, 0.0), (110.8, 78.5, 0.0), (110.2, 78.5, 0.0), (110.0, 78.75, 0.0), (109.5, 78.75, 0.0), (109.2, 78.75, 0.0), (109.0, 79.0, 0.0), (108.8, 79.0, 0.0), (108.5, 79.0, 0.0), (108.0, 78.75, 0.0), (107.8, 78.75, 0.0), (107.5, 78.75, 0.0), (107.2, 78.75, 0.0), (107.0, 79.0, 0.0), (106.8, 79.0, 0.0), (106.5, 79.0, 0.0), (106.2, 79.0, 0.0), (106.0, 79.0, 0.0), (105.8, 79.25, 0.0), (105.5, 79.25, 0.0), (105.2, 79.5, 0.0), (105.0, 79.5, 0.0), (104.5, 79.5, 0.0), (104.0, 79.5, 0.0), (103.8, 79.25, 0.0), (103.2, 79.0, 0.0), (103.0, 79.0, 0.0), (103.0, 78.75, 0.0), (102.5, 78.75, 0.0), (102.2, 78.5, 0.0), (102.2, 78.25, 0.0), (102.0, 78.25, 0.0), (101.5, 78.0, 0.0), (101.2, 78.25, 0.0), (100.8, 77.75, 0.0), (100.2, 77.75, 0.0), (100.0, 77.5, 0.0), (99.5, 77.5, 0.0), (99.0, 77.25, 0.0), (98.75, 77.25, 0.0), (98.5, 77.0, 0.0), (98.25, 76.75, 0.0), (97.75, 76.75, 0.0), (97.5, 76.5, 0.0), (97.25, 76.25, 0.0), (96.75, 76.0, 0.0), (96.75, 75.75, 0.0), (96.5, 75.5, 0.0), (96.0, 75.25, 0.0), (95.75, 75.25, 0.0), (95.5, 75.25, 0.0), (95.25, 75.0, 0.0), (95.0, 74.75, 0.0), (94.5, 74.5, 0.0), (94.25, 74.5, 0.0), (94.0, 74.5, 0.0), (93.75, 74.5, 0.0), (93.5, 74.25, 0.0), (93.25, 74.25, 0.0), (92.75, 74.25, 0.0), (92.25, 74.0, 0.0), (92.0, 74.0, 0.0), (91.75, 74.0, 0.0), (91.5, 74.0, 0.0), (91.25, 74.0, 0.0), (91.0, 74.0, 0.0), (90.75, 74.0, 0.0), (90.25, 73.75, 0.0), (90.25, 73.5, 0.0), (89.75, 73.5, 0.0), (89.5, 73.5, 0.0), (89.0, 73.75, 0.0), (88.75, 73.75, 0.0), (88.5, 73.75, 0.0), (88.0, 73.75, 0.0), (87.75, 73.75, 0.0), (87.5, 73.75, 0.0), (87.0, 73.75, 0.0), (86.5, 74.0, 0.0), (86.25, 74.0, 0.0), (86.0, 73.75, 0.0), (85.5, 73.75, 0.0), (85.0, 73.75, 0.0), (84.5, 73.75, 0.0), (84.5, 74.0, 0.0), (84.25, 74.0, 0.0), (83.75, 74.25, 0.0), (83.5, 74.0, 0.0), (83.0, 74.25, 0.0), (82.75, 74.25, 0.0), (82.5, 74.25, 0.0), (82.25, 74.25, 0.0), (82.0, 74.25, 0.0), (81.5, 74.5, 0.0), (81.25, 74.25, 0.0), (80.75, 74.25, 0.0), (80.5, 74.25, 0.0), (80.25, 74.25, 0.0), (79.75, 74.25, 0.0), (79.5, 74.0, 0.0), (79.25, 74.25, 0.0), (79.0, 74.25, 0.0), (78.5, 74.25, 0.0), (78.0, 74.25, 0.0), (77.5, 74.25, 0.0), (77.25, 74.5, 0.0), (76.75, 74.5, 0.0), (76.5, 74.5, 0.0), (76.25, 74.75, 0.0), (76.0, 74.75, 0.0), (75.75, 74.75, 0.0), (75.5, 74.75, 0.0), (75.0, 74.75, 0.0), (74.75, 74.75, 0.0), (74.25, 74.75, 0.0), (74.0, 74.75, 0.0), (73.25, 74.75, 0.0), (73.0, 74.75, 0.0), (72.5, 74.75, 0.0), (72.25, 74.5, 0.0), (71.75, 74.5, 0.0), (71.0, 74.5, 0.0), (70.75, 74.5, 0.0), (70.5, 74.5, 0.0), (70.0, 74.75, 0.0), (69.75, 74.75, 0.0), (69.5, 74.75, 0.0), (69.0, 74.5, 0.0), (68.5, 74.5, 0.0), (68.25, 74.75, 0.0), (67.75, 74.5, 0.0), (67.25, 74.5, 0.0), (67.0, 74.5, 0.0), (67.0, 74.5, 0.0), (66.5, 74.5, 0.0), (66.0, 74.5, 0.0), (65.75, 74.5, 0.0), (65.25, 74.5, 0.0), (65.25, 74.5, 0.0), (64.75, 74.5, 0.0), (64.75, 74.5, 0.0), (64.5, 74.75, 0.0), (64.0, 74.75, 0.0), (63.75, 75.0, 0.0), (63.25, 75.0, 0.0), (62.75, 75.0, 0.0), (62.5, 75.0, 0.0), (62.0, 75.0, 0.0), (61.5, 75.0, 0.0), (61.25, 75.0, 0.0), (60.5, 75.0, 0.0), (60.25, 75.0, 0.0), (60.0, 75.0, 0.0), (59.5, 75.0, 0.0), (59.0, 75.0, 0.0), (58.5, 75.25, 0.0), (58.25, 75.0, 0.0), (58.0, 75.0, 0.0), (57.75, 75.0, 0.0), (57.25, 75.0, 0.0), (57.0, 75.25, 0.0), (56.5, 75.0, 0.0), (56.5, 75.0, 0.0), (55.75, 75.0, 0.0), (55.5, 75.25, 0.0), (55.0, 75.25, 0.0), (54.75, 75.0, 0.0), (54.5, 75.0, 0.0), (54.0, 75.0, 0.0), (53.75, 75.0, 0.0), (53.25, 75.25, 0.0), (52.75, 75.0, 0.0), (52.5, 75.0, 0.0), (52.25, 75.0, 0.0), (52.0, 75.0, 0.0), (51.75, 75.0, 0.0), (51.25, 74.75, 0.0), (50.75, 74.5, 0.0), (50.75, 74.5, 0.0), (50.25, 74.75, 0.0), (50.0, 74.75, 0.0), (49.5, 74.75, 0.0), (49.25, 74.75, 0.0), (49.0, 74.75, 0.0), (48.5, 75.0, 0.0), (48.25, 75.0, 0.0), (48.0, 75.0, 0.0), (47.75, 75.0, 0.0), (47.5, 75.0, 0.0), (47.25, 75.0, 0.0), (46.75, 75.25, 0.0), (46.75, 75.25, 0.0), (46.25, 75.5, 0.0), (46.0, 75.5, 0.0), (45.5, 75.5, 0.0), (45.25, 75.5, 0.0), (44.5, 75.5, 0.0), (44.25, 75.5, 0.0), (43.75, 75.25, 0.0), (43.5, 75.5, 0.0), (43.0, 75.25, 0.0), (42.75, 75.5, 0.0), (42.5, 75.75, 0.0), (42.0, 75.75, 0.0), (41.25, 76.25, 0.0), (40.75, 76.25, 0.0), (40.25, 76.25, 0.0), (40.0, 76.5, 0.0), (39.5, 76.25, 0.0), (39.0, 76.25, 0.0), (38.75, 76.5, 0.0), (38.5, 76.5, 0.0), (38.0, 76.5, 0.0), (37.5, 76.75, 0.0), (37.25, 77.0, 0.0), (36.5, 77.25, 0.0), (36.25, 77.5, 0.0), (35.75, 77.5, 0.0), (35.5, 77.5, 0.0), (35.25, 77.5, 0.0), (34.75, 77.5, 0.0), (34.5, 77.5, 0.0), (34.25, 77.5, 0.0), (34.0, 77.75, 0.0), (33.5, 77.75, 0.0), (33.25, 77.75, 0.0), (33.0, 77.75, 0.0), (33.0, 77.75, 0.0), (33.0, 77.75, 0.0), (32.75, 77.75, 0.0), (32.25, 77.75, 0.0), (32.25, 77.75, 0.0), (31.5, 77.75, 0.0), (31.5, 77.75, 0.0), (31.25, 77.75, 0.0), (31.0, 78.0, 0.0), (30.75, 77.75, 0.0), (30.75, 77.75, 0.0), (30.5, 78.0, 0.0), (30.0, 78.0, 0.0), (29.5, 78.0, 0.0), (29.0, 78.25, 0.0), (29.0, 78.25, 0.0), (28.75, 78.25, 0.0), (28.25, 78.25, 0.0), (28.0, 78.25, 0.0), (27.5, 78.25, 0.0), (27.5, 78.5, 0.0), (27.0, 78.5, 0.0), (26.75, 78.5, 0.0), (26.25, 78.5, 0.0), (25.75, 78.5, 0.0), (25.75, 78.5, 0.0), (25.0, 78.5, 0.0), (24.25, 78.5, 0.0), (23.75, 78.25, 0.0), (23.25, 78.0, 0.0), (22.75, 77.75, 0.0), (22.5, 77.75, 0.0), (22.25, 77.75, 0.0), (21.75, 77.5, 0.0), (21.5, 77.5, 0.0), (21.25, 77.5, 0.0), (21.0, 77.5, 0.0), (21.0, 77.25, 0.0), (20.75, 77.0, 0.0), (20.75, 76.75, 0.0), (20.25, 76.75, 0.0), (20.0, 76.75, 0.0), (19.5, 76.5, 0.0), (19.5, 76.5, 0.0), (19.25, 76.25, 0.0), (19.0, 76.0, 0.0), (18.75, 75.5, 0.0), (18.75, 75.25, 0.0), (18.75, 75.0, 0.0), (18.5, 74.5, 0.0), (18.25, 74.5, 0.0), (17.75, 74.25, 0.0), (17.75, 74.25, 0.0), (17.75, 74.0, 0.0), (17.5, 73.75, 0.0), (17.25, 73.5, 0.0), (17.25, 73.25, 0.0), (17.0, 73.0, 0.0), (17.0, 72.75, 0.0), (17.0, 72.5, 0.0), (17.0, 72.25, 0.0), (17.0, 72.0, 0.0), (16.75, 71.75, 0.0), (16.75, 71.5, 0.0), (16.5, 71.25, 0.0), (16.5, 71.0, 0.0), (16.25, 70.75, 0.0), (16.25, 70.5, 0.0), (16.25, 70.25, 0.0), (16.25, 70.0, 0.0), (16.25, 69.75, 0.0), (16.25, 69.25, 0.0), (16.0, 68.75, 0.0), (15.75, 68.25, 0.0), (15.5, 68.0, 0.0), (15.5, 67.5, 0.0), (15.25, 67.25, 0.0), (15.25, 66.75, 0.0), (15.0, 66.5, 0.0), (14.75, 66.0, 0.0), (14.75, 65.75, 0.0), (14.75, 65.5, 0.0), (14.75, 65.25, 0.0), (14.5, 64.75, 0.0), (14.5, 64.5, 0.0), (14.5, 64.0, 0.0), (14.5, 63.75, 0.0), (14.5, 63.5, 0.0), (14.25, 63.25, 0.0), (14.25, 63.0, 0.0), (14.0, 62.5, 0.0), (14.0, 62.5, 0.0), (13.75, 62.25, 0.0), (13.75, 62.0, 0.0), (13.5, 61.75, 0.0), (13.25, 61.5, 0.0), (13.0, 61.25, 0.0), (13.0, 61.0, 0.0), (12.5, 60.75, 0.0), (12.25, 60.5, 0.0), (12.25, 60.25, 0.0), (12.0, 60.0, 0.0), (11.75, 59.75, 0.0), (11.5, 59.5, 0.0), (11.5, 59.25, 0.0), (11.5, 59.0, 0.0), (11.25, 58.75, 0.0), (11.0, 58.5, 0.0), (10.75, 58.25, 0.0), (10.5, 58.0, 0.0), (10.5, 57.75, 0.0), (10.25, 57.25, 0.0), (10.0, 57.25, 0.0), (9.75, 57.0, 0.0), (9.5, 56.75, 0.0), (9.25, 56.5, 0.0), (9.0, 56.5, 0.0), (9.0, 56.25, 0.0), (8.75, 56.0, 0.0), (8.75, 55.75, 0.0), (8.25, 55.25, 0.0), (8.25, 55.0, 0.0), (8.25, 54.75, 0.0), (8.25, 54.5, 0.0), (8.0, 54.25, 0.0), (7.75, 54.0, 0.0), (7.5, 54.0, 0.0), (7.25, 53.5, 0.0), (7.25, 53.25, 0.0), (7.0, 53.0, 0.0), (6.75, 52.75, 0.0), (6.5, 52.25, 0.0), (6.25, 52.0, 0.0), (6.0, 51.75, 0.0), (5.75, 51.5, 0.0), (5.75, 51.25, 0.0), (5.75, 50.75, 0.0), (5.5, 50.25, 0.0), (5.5, 50.0, 0.0), (5.0, 49.75, 0.0), (5.0, 49.5, 0.0), (4.75, 49.0, 0.0), (4.5, 48.75, 0.0), (4.25, 48.5, 0.0), (4.25, 48.25, 0.0), (4.25, 48.0, 0.0), (4.0, 47.5, 0.0), (3.75, 47.25, 0.0), (3.75, 47.0, 0.0), (3.5, 46.75, 0.0), (3.25, 46.5, 0.0), (3.25, 46.25, 0.0), (3.0, 46.0, 0.0), (2.75, 45.75, 0.0), (2.5, 45.5, 0.0), (2.5, 45.5, 0.0), (2.5, 45.25, 0.0), (2.5, 44.75, 0.0), (2.25, 44.5, 0.0), (2.25, 44.25, 0.0), (2.25, 43.75, 0.0), (2.25, 43.5, 0.0), (2.0, 43.25, 0.0), (2.0, 42.75, 0.0), (2.0, 42.5, 0.0), (1.75, 42.5, 0.0), (1.75, 42.25, 0.0), (1.75, 42.0, 0.0), (1.75, 41.5, 0.0), (1.75, 41.25, 0.0), (1.75, 41.0, 0.0), (1.75, 40.75, 0.0), (1.5, 40.25, 0.0), (1.25, 40.0, 0.0), (1.0, 40.0, 0.0), (1.0, 39.75, 0.0), (1.0, 39.5, 0.0), (1.0, 39.25, 0.0), (1.25, 38.75, 0.0), (1.0, 38.5, 0.0), (1.0, 38.25, 0.0), (0.75, 38.0, 0.0), (0.75, 38.0, 0.0)], [], [(966, 963, 968), (1100, 1097, 1098), (1104, 1099, 1098), (1099, 1100, 1098), (1100, 1099, 1101), (1107, 1118, 1101), (305, 303, 304), (971, 968, 972), (971, 969, 968), (1096, 1097, 1100), (968, 954, 950), (1118, 1091, 1101), (1091, 1100, 1101), (1126, 1128, 1127), (1128, 1126, 1125), (1124, 1126, 1127), (1126, 1124, 1125), (1124, 1123, 1125), (1105, 1107, 1101), (260, 261, 262), (282, 276, 266), (191, 265, 270), (300, 292, 289), (293, 297, 315), (303, 302, 304), (967, 966, 968), (969, 967, 968), (963, 959, 968), (959, 954, 968), (1078, 1024, 1014), (1119, 1091, 1118), (1117, 1119, 1118), (1093, 1087, 1095), (1094, 1096, 1100), (1091, 1094, 1100), (1096, 1094, 1095), (1094, 1093, 1095), (111, 99, 100), (99, 111, 112), (1122, 1117, 1115), (1122, 1123, 1121), (1123, 1122, 1125), (1105, 1103, 1104), (1103, 1099, 1104), (1106, 1105, 1104), (1109, 1106, 1104), (1105, 1106, 1107), (1107, 1110, 1118), (192, 191, 270), (288, 266, 289), (288, 287, 266), (287, 284, 266), (192, 271, 277), (271, 192, 270), (263, 191, 262), (263, 265, 191), (263, 261, 266), (261, 263, 262), (265, 263, 266), (292, 291, 289), (291, 292, 293), (301, 302, 303), (302, 301, 300), (229, 101, 100), (86, 77, 85), (452, 451, 453), (451, 452, 450), (437, 194, 195), (445, 194, 437), (223, 64, 63), (62, 223, 63), (223, 62, 79), (53, 52, 35), (54, 53, 35), (34, 54, 35), (199, 29, 198), (33, 32, 56), (32, 31, 56), (32, 199, 198), (199, 32, 33), (618, 617, 624), (64, 106, 63), (31, 57, 56), (1014, 994, 972), (144, 138, 153), (1078, 1063, 1024), (1087, 1079, 1095), (1079, 1078, 1095), (1088, 1086, 1087), (1086, 1088, 1071), (1120, 1119, 1121), (1120, 1124, 1127), (1093, 1092, 1087), (1130, 1143, 1091), (1385, 1383, 1384), (1387, 1385, 1384), (1394, 1387, 1384), (1387, 1394, 1389), (123, 124, 140), (711, 714, 715), (714, 711, 712), (711, 710, 712), (710, 711, 709), (159, 111, 129), (101, 102, 108), (101, 110, 100), (110, 111, 100), (107, 102, 103), (102, 107, 108), (1395, 1394, 1396), (94, 235, 95), (1099, 1102, 1101), (1103, 1102, 1099), (1102, 1105, 1101), (1102, 1103, 1105), (1106, 1108, 1107), (1108, 1106, 1109), (1108, 1110, 1107), (1110, 1108, 1109), (1114, 1117, 1118), (1117, 1114, 1115), (194, 196, 195), (196, 194, 31), (29, 30, 198), (1, 30, 29), (193, 192, 277), (193, 293, 315), (320, 193, 315), (192, 193, 1), (23, 207, 179), (283, 282, 266), (284, 283, 266), (288, 286, 287), (193, 286, 293), (267, 265, 266), (265, 267, 270), (271, 274, 277), (298, 299, 297), (301, 299, 300), (299, 301, 297), (299, 292, 300), (299, 298, 292), (294, 297, 293), (292, 294, 293), (313, 314, 315), (297, 311, 315), (707, 698, 712), (710, 707, 712), (229, 228, 101), (228, 102, 101), (77, 167, 76), (86, 167, 77), (230, 86, 85), (99, 230, 100), (230, 229, 100), (449, 451, 450), (194, 449, 450), (449, 194, 445), (445, 444, 446), (446, 444, 441), (444, 442, 441), (212, 213, 17), (223, 222, 64), (222, 77, 221), (65, 52, 53), (54, 65, 53), (65, 54, 64), (65, 222, 221), (222, 65, 64), (55, 34, 33), (55, 54, 34), (55, 33, 56), (106, 55, 56), (54, 55, 64), (55, 106, 64), (206, 207, 23), (194, 482, 31), (616, 80, 615), (80, 616, 621), (617, 616, 615), (616, 617, 618), (617, 614, 609), (614, 617, 615), (967, 965, 966), (973, 971, 972), (994, 991, 972), (1010, 1012, 1011), (148, 147, 153), (1158, 1159, 1160), (146, 144, 153), (147, 146, 153), (1023, 1028, 1011), (1063, 1044, 1024), (1027, 1044, 1032), (1081, 1079, 1082), (1086, 1084, 1087), (1090, 1092, 1091), (1143, 1090, 1091), (1090, 1088, 1087), (1092, 1090, 1087), (1088, 1090, 1071), (1090, 1143, 1071), (1119, 1129, 1091), (1129, 1130, 1091), (1120, 1129, 1119), (1129, 1120, 1127), (1128, 1129, 1127), (1130, 1129, 1128), (1387, 1386, 1385), (932, 930, 950), (129, 156, 157), (134, 156, 129), (136, 156, 134), (124, 139, 140), (139, 144, 140), (139, 138, 144), (139, 156, 138), (116, 124, 123), (122, 116, 123), (235, 234, 95), (233, 234, 88), (164, 98, 163), (109, 108, 132), (110, 109, 132), (109, 101, 108), (109, 110, 101), (111, 130, 129), (110, 130, 111), (130, 134, 129), (743, 755, 103), (703, 733, 103), (733, 703, 709), (711, 733, 709), (733, 711, 715), (108, 133, 132), (107, 133, 108), (75, 167, 88), (236, 90, 235), (236, 94, 92), (94, 236, 235), (1402, 236, 92), (1114, 1113, 1115), (30, 197, 198), (197, 196, 31), (197, 30, 409), (197, 32, 198), (32, 197, 31), (416, 419, 195), (279, 276, 282), (193, 0, 1), (0, 30, 1), (290, 288, 289), (290, 286, 288), (290, 291, 293), (291, 290, 289), (286, 290, 293), (285, 283, 284), (285, 284, 287), (286, 285, 287), (285, 286, 193), (268, 269, 270), (267, 268, 270), (269, 268, 266), (268, 267, 266), (275, 276, 277), (274, 275, 277), (276, 275, 266), (275, 274, 266), (272, 269, 266), (294, 295, 297), (295, 294, 292), (314, 316, 315), (312, 313, 315), (311, 312, 315), (313, 312, 307), (312, 311, 307), (308, 303, 305), (308, 306, 307), (306, 308, 305), (308, 301, 303), (301, 308, 297), (703, 706, 709), (102, 227, 103), (227, 228, 82), (228, 227, 102), (681, 703, 103), (84, 230, 85), (230, 84, 229), (68, 218, 217), (191, 190, 262), (3, 190, 191), (1634, 1633, 1639), (1635, 1632, 1633), (1635, 1636, 1632), (1634, 1635, 1633), (442, 440, 441), (439, 440, 442), (443, 439, 442), (444, 443, 442), (443, 444, 445), (443, 445, 437), (439, 443, 437), (448, 449, 445), (449, 448, 451), (1538, 1544, 45), (213, 1561, 1564), (41, 47, 42), (211, 212, 17), (78, 223, 79), (78, 222, 223), (222, 78, 77), (77, 78, 85), (78, 84, 85), (84, 78, 79), (77, 220, 221), (220, 77, 76), (52, 66, 51), (65, 66, 52), (66, 65, 221), (220, 66, 221), (52, 36, 35), (2, 26, 3), (2, 192, 1), (192, 2, 191), (2, 3, 191), (545, 561, 552), (62, 224, 79), (224, 80, 79), (616, 620, 621), (555, 554, 552), (554, 553, 552), (105, 106, 56), (57, 105, 56), (551, 545, 552), (553, 551, 552), (970, 965, 967), (970, 967, 969), (971, 970, 969), (973, 970, 971), (991, 990, 989), (1042, 148, 1031), (1157, 1158, 1152), (1158, 1157, 1159), (146, 145, 144), (1030, 1032, 1031), (1024, 1015, 1014), (1012, 1013, 1011), (1013, 1018, 1011), (1013, 1012, 1014), (1015, 1013, 1014), (1066, 1060, 1063), (1046, 1055, 1052), (1076, 1063, 1078), (1077, 1076, 1078), (1075, 1076, 1077), (1076, 1072, 1063), (1072, 1076, 1075), (1026, 1044, 1027), (1028, 1026, 1027), (1044, 1039, 1032), (1083, 1079, 1087), (1079, 1083, 1082), (1084, 1083, 1087), (934, 932, 936), (913, 911, 912), (911, 909, 910), (913, 909, 911), (904, 906, 903), (906, 904, 905), (133, 847, 134), (859, 151, 134), (138, 154, 153), (125, 139, 124), (159, 125, 124), (116, 115, 124), (1256, 122, 123), (1256, 1260, 122), (1256, 142, 1248), (128, 159, 129), (128, 158, 159), (128, 129, 157), (230, 231, 86), (231, 87, 86), (231, 230, 99), (98, 231, 99), (164, 231, 98), (131, 110, 132), (131, 130, 110), (130, 131, 134), (133, 131, 132), (131, 133, 134), (755, 760, 103), (737, 743, 103), (765, 107, 762), (1395, 1397, 92), (1397, 1402, 92), (1397, 1395, 1396), (1393, 1395, 92), (1391, 1393, 92), (1395, 1393, 1394), (1390, 1391, 1389), (1394, 1390, 1389), (1373, 1378, 92), (1374, 1373, 1372), (1379, 1374, 1381), (1380, 1383, 1385), (1380, 1382, 1383), (1379, 1380, 1378), (1382, 1380, 1381), (1380, 1379, 1381), (1388, 1386, 1387), (1388, 1387, 1389), (1391, 1388, 1389), (1386, 1388, 1385), (1380, 1388, 1378), (1388, 1380, 1385), (1388, 1391, 92), (1378, 1388, 92), (234, 89, 88), (90, 89, 235), (89, 234, 235), (167, 168, 76), (75, 168, 167), (1414, 1413, 1415), (1414, 236, 1413), (236, 91, 90), (91, 72, 90), (1113, 1112, 1115), (433, 437, 195), (428, 433, 195), (419, 425, 195), (425, 428, 195), (413, 197, 409), (197, 413, 196), (278, 193, 277), (278, 279, 193), (276, 278, 277), (279, 278, 276), (324, 0, 193), (324, 320, 322), (324, 193, 320), (26, 25, 3), (202, 25, 26), (281, 285, 193), (283, 281, 282), (285, 281, 283), (272, 273, 271), (273, 274, 271), (274, 273, 266), (273, 272, 266), (296, 298, 297), (295, 296, 297), (298, 296, 292), (296, 295, 292), (318, 320, 315), (316, 318, 315), (321, 316, 314), (321, 318, 316), (321, 314, 313), (320, 321, 322), (318, 321, 320), (321, 313, 307), (310, 311, 297), (308, 310, 297), (311, 310, 307), (310, 308, 307), (700, 701, 697), (706, 700, 707), (700, 706, 701), (701, 702, 697), (702, 706, 703), (706, 702, 701), (706, 708, 709), (708, 706, 707), (708, 710, 709), (708, 707, 710), (702, 693, 697), (227, 675, 103), (675, 681, 103), (663, 227, 82), (662, 663, 82), (643, 81, 636), (81, 80, 621), (623, 81, 621), (166, 167, 86), (87, 166, 86), (167, 166, 88), (166, 87, 88), (232, 164, 233), (232, 233, 88), (87, 232, 88), (47, 48, 68), (48, 175, 49), (41, 48, 47), (69, 68, 217), (69, 47, 68), (1479, 1481, 1480), (1645, 1650, 1646), (1722, 1718, 1714), (4, 5, 189), (190, 4, 189), (4, 190, 3), (25, 4, 3), (1766, 190, 189), (23, 7, 6), (9, 182, 10), (182, 20, 10), (22, 7, 23), (18, 211, 17), (20, 11, 10), (1638, 1634, 1639), (1638, 1635, 1634), (1635, 1638, 1636), (1638, 1637, 1636), (1636, 1628, 1632), (1627, 1628, 1636), (1632, 1628, 1630), (451, 447, 453), (447, 446, 453), (448, 447, 451), (447, 445, 446), (447, 448, 445), (211, 44, 212), (44, 213, 212), (44, 1561, 213), (1544, 44, 45), (48, 176, 175), (176, 48, 41), (180, 23, 179), (180, 22, 23), (18, 210, 211), (13, 1637, 1649), (13, 1627, 1636), (1637, 13, 1636), (213, 16, 17), (16, 13, 1649), (17, 16, 1659), (1444, 71, 1443), (1444, 1448, 71), (1440, 1439, 1447), (1394, 1398, 1396), (1398, 1397, 1396), (1400, 1398, 1394), (1460, 215, 71), (600, 590, 592), (590, 600, 80), (593, 585, 583), (593, 595, 592), (595, 593, 594), (614, 611, 609), (613, 614, 615), (80, 613, 615), (600, 613, 80), (173, 50, 51), (66, 173, 51), (48, 173, 68), (171, 218, 68), (206, 37, 38), (37, 176, 38), (50, 37, 51), (37, 50, 175), (176, 37, 175), (37, 52, 51), (37, 36, 52), (200, 199, 33), (27, 202, 26), (2, 27, 26), (205, 37, 206), (37, 205, 36), (497, 499, 31), (461, 194, 450), (619, 616, 618), (619, 620, 616), (619, 618, 624), (554, 59, 553), (59, 105, 553), (59, 554, 555), (58, 105, 57), (508, 58, 507), (58, 57, 31), (551, 550, 545), (550, 551, 553), (58, 539, 105), (105, 539, 553), (965, 980, 981), (970, 980, 965), (980, 970, 973), (964, 965, 981), (952, 939, 951), (952, 954, 955), (988, 991, 989), (981, 988, 989), (989, 1003, 1004), (1002, 1003, 989), (999, 1001, 989), (1001, 1002, 989), (1146, 1151, 1152), (1150, 1151, 1146), (148, 152, 147), (1042, 152, 148), (152, 1042, 1048), (152, 1048, 1071), (152, 1146, 1152), (1158, 152, 1152), (1143, 152, 1071), (1146, 152, 1143), (152, 146, 147), (152, 1158, 1163), (145, 152, 1163), (152, 145, 146), (1042, 1047, 1048), (145, 1171, 1175), (1171, 1174, 1175), (1178, 145, 1175), (145, 1178, 1180), (1029, 1028, 1027), (1023, 1022, 1024), (1022, 1023, 1011), (1019, 1018, 1024), (1020, 1019, 1024), (1018, 1019, 1011), (1019, 1020, 1011), (1018, 1017, 1024), (1013, 1017, 1018), (1060, 1056, 1063), (1056, 1055, 1063), (1053, 1048, 1052), (1055, 1053, 1052), (1072, 1074, 1071), (1074, 1072, 1075), (1074, 1081, 1082), (1083, 1074, 1082), (1074, 1083, 1084), (1070, 1066, 1063), (1072, 1070, 1063), (1070, 1072, 1071), (1048, 1070, 1071), (1044, 1025, 1024), (1026, 1025, 1044), (1025, 1023, 1024), (1039, 1033, 1032), (1032, 1033, 1031), (1043, 1039, 1044), (1132, 1130, 1128), (1132, 1128, 1125), (1134, 1132, 1125), (1132, 1133, 1130), (1133, 1132, 1134), (932, 941, 936), (942, 941, 932), (941, 942, 939), (951, 949, 950), (949, 932, 950), (934, 933, 932), (917, 922, 921), (923, 917, 912), (922, 917, 923), (926, 929, 928), (926, 923, 930), (929, 926, 930), (922, 924, 921), (924, 922, 923), (916, 909, 913), (916, 917, 918), (151, 916, 918), (916, 151, 909), (841, 847, 133), (860, 151, 859), (151, 908, 909), (909, 908, 910), (924, 938, 918), (938, 924, 934), (938, 934, 936), (938, 981, 989), (938, 964, 981), (941, 938, 936), (938, 941, 939), (137, 154, 138), (149, 148, 153), (154, 149, 153), (1011, 149, 1004), (1028, 149, 1011), (1029, 149, 1028), (149, 1029, 1030), (148, 149, 1031), (149, 1030, 1031), (127, 128, 157), (128, 127, 158), (139, 126, 156), (125, 126, 139), (156, 126, 157), (126, 127, 157), (127, 126, 158), (158, 126, 159), (126, 125, 159), (160, 159, 124), (115, 160, 124), (111, 160, 112), (159, 160, 111), (97, 164, 163), (164, 97, 233), (96, 116, 95), (96, 115, 116), (96, 97, 115), (234, 96, 95), (96, 234, 233), (97, 96, 233), (94, 93, 92), (93, 1373, 92), (1373, 93, 1372), (142, 143, 1248), (1226, 1233, 1229), (141, 123, 140), (141, 1256, 123), (1256, 141, 142), (733, 735, 103), (735, 737, 103), (737, 741, 743), (716, 733, 715), (716, 721, 733), (719, 717, 718), (748, 746, 742), (833, 836, 133), (1392, 1393, 1391), (1390, 1392, 1391), (1393, 1392, 1394), (1392, 1390, 1394), (74, 75, 88), (89, 74, 88), (218, 74, 217), (74, 218, 75), (168, 169, 76), (169, 220, 76), (220, 169, 219), (169, 218, 219), (218, 169, 75), (169, 168, 75), (1414, 1418, 236), (1418, 91, 236), (1418, 1414, 1415), (1416, 1418, 1415), (1111, 1113, 1110), (1111, 1112, 1113), (1112, 1111, 1109), (1111, 1110, 1109), (389, 391, 30), (0, 363, 30), (425, 427, 428), (415, 416, 195), (196, 415, 195), (324, 330, 0), (326, 324, 322), (321, 326, 322), (326, 321, 328), (24, 23, 6), (5, 24, 6), (205, 24, 25), (4, 24, 5), (24, 4, 25), (24, 206, 23), (24, 205, 206), (1708, 1722, 1714), (1708, 1704, 1722), (11, 184, 10), (1644, 1645, 1646), (1644, 1643, 1645), (279, 280, 193), (280, 281, 193), (280, 279, 282), (281, 280, 282), (699, 697, 698), (699, 700, 697), (707, 699, 698), (700, 699, 707), (623, 622, 624), (622, 623, 621), (620, 622, 621), (622, 619, 624), (619, 622, 620), (625, 623, 624), (623, 625, 626), (630, 625, 624), (625, 630, 626), (640, 643, 636), (627, 623, 626), (630, 627, 626), (81, 635, 636), (635, 81, 629), (698, 696, 695), (697, 696, 698), (689, 702, 703), (689, 693, 702), (681, 689, 703), (689, 691, 693), (677, 675, 674), (667, 675, 227), (663, 667, 227), (83, 84, 79), (80, 83, 79), (81, 83, 80), (83, 228, 229), (84, 83, 229), (228, 83, 82), (83, 81, 82), (628, 81, 623), (81, 628, 629), (627, 628, 623), (628, 630, 629), (628, 627, 630), (231, 165, 87), (165, 232, 87), (165, 231, 164), (232, 165, 164), (46, 70, 45), (46, 69, 70), (69, 46, 47), (42, 46, 45), (47, 46, 42), (69, 216, 70), (216, 215, 70), (216, 69, 217), (74, 216, 217), (215, 216, 71), (1489, 1490, 1491), (1489, 1488, 1490), (1488, 214, 1484), (215, 214, 70), (1481, 214, 1480), (1489, 214, 1488), (214, 1489, 1491), (214, 1477, 1480), (1483, 1485, 1484), (214, 1483, 1484), (1650, 1647, 1646), (1647, 1644, 1646), (1658, 1653, 1657), (1718, 1715, 1714), (190, 254, 262), (253, 254, 190), (1768, 253, 190), (1766, 1768, 190), (7, 8, 185), (8, 182, 9), (22, 8, 7), (8, 22, 182), (1660, 17, 1659), (1660, 18, 17), (1658, 1660, 1659), (1660, 1658, 1657), (18, 1670, 12), (19, 18, 12), (11, 19, 12), (19, 11, 20), (19, 210, 18), (180, 19, 20), (1615, 1616, 1614), (1536, 1531, 1553), (1563, 1565, 1564), (44, 1559, 1561), (1559, 1560, 1561), (43, 44, 211), (43, 210, 42), (210, 43, 211), (43, 42, 45), (44, 43, 45), (39, 176, 41), (176, 39, 38), (21, 180, 20), (182, 21, 20), (209, 180, 179), (209, 19, 180), (19, 209, 210), (1570, 1573, 213), (1569, 1570, 213), (1565, 1566, 1564), (1568, 1566, 1565), (1567, 213, 1564), (1567, 1569, 213), (1566, 1567, 1564), (1567, 1568, 1569), (1567, 1566, 1568), (16, 1595, 1597), (14, 16, 1597), (1616, 14, 1614), (14, 1616, 1617), (1445, 1444, 1443), (1445, 1440, 1447), (1448, 1446, 1447), (1444, 1446, 1448), (1446, 1445, 1447), (1445, 1446, 1444), (72, 1441, 71), (1438, 1441, 72), (1440, 1441, 1439), (1441, 1438, 1439), (1402, 1401, 1403), (1401, 1400, 1403), (1454, 1449, 1447), (1450, 1449, 1454), (1449, 1448, 1447), (1449, 1450, 1448), (588, 585, 593), (599, 600, 592), (595, 599, 592), (612, 611, 614), (613, 612, 614), (174, 48, 49), (174, 173, 48), (173, 174, 50), (175, 174, 49), (50, 174, 175), (171, 67, 66), (67, 171, 68), (218, 170, 219), (171, 170, 218), (170, 220, 219), (170, 66, 220), (170, 171, 66), (34, 201, 33), (201, 200, 33), (200, 201, 202), (28, 2, 1), (28, 27, 2), (28, 1, 29), (199, 28, 29), (200, 28, 199), (28, 200, 202), (27, 28, 202), (204, 25, 202), (204, 205, 25), (36, 204, 35), (205, 204, 36), (499, 505, 31), (505, 58, 31), (58, 505, 507), (482, 487, 31), (487, 490, 31), (492, 497, 31), (490, 492, 31), (481, 482, 194), (471, 481, 194), (466, 469, 194), (469, 471, 194), (456, 461, 450), (464, 466, 194), (461, 464, 194), (573, 570, 583), (532, 531, 545), (570, 569, 561), (59, 104, 105), (105, 104, 106), (226, 59, 576), (226, 590, 80), (58, 509, 510), (509, 58, 508), (540, 532, 545), (536, 58, 534), (974, 973, 972), (974, 975, 973), (980, 977, 978), (986, 984, 991), (982, 986, 981), (986, 982, 984), (992, 991, 994), (992, 990, 991), (990, 992, 989), (992, 997, 989), (998, 999, 989), (997, 998, 989), (1001, 1007, 1002), (1007, 1001, 999), (998, 1007, 999), (1007, 998, 997), (1007, 994, 1014), (145, 1186, 144), (1149, 1150, 1146), (1168, 1177, 1172), (1193, 1196, 144), (1190, 1193, 144), (896, 898, 892), (899, 151, 892), (898, 899, 892), (899, 897, 901), (897, 899, 898), (890, 889, 887), (889, 890, 151), (1047, 1045, 1046), (1045, 1055, 1046), (1045, 1044, 1063), (1055, 1045, 1063), (1170, 145, 1163), (1170, 1171, 145), (1169, 1170, 1163), (1171, 1170, 1172), (1170, 1168, 1172), (1168, 1170, 1169), (1173, 1171, 1172), (1171, 1173, 1174), (1021, 1020, 1024), (1022, 1021, 1024), (1020, 1021, 1011), (1021, 1022, 1011), (1016, 1015, 1024), (1017, 1016, 1024), (1016, 1013, 1015), (1016, 1017, 1013), (1056, 1054, 1055), (1054, 1053, 1055), (1053, 1054, 1048), (1054, 1056, 1060), (1066, 1054, 1060), (1054, 1070, 1048), (1070, 1054, 1066), (1034, 1039, 1035), (1034, 1033, 1039), (1034, 1035, 1031), (1033, 1034, 1031), (1038, 1037, 1039), (1037, 1038, 1031), (1041, 1043, 1042), (1041, 1038, 1039), (1043, 1041, 1039), (1041, 1042, 1031), (1038, 1041, 1031), (1133, 1137, 1130), (942, 944, 939), (939, 944, 951), (944, 949, 951), (944, 942, 932), (949, 944, 932), (929, 931, 928), (931, 933, 928), (931, 929, 930), (932, 931, 930), (933, 931, 932), (919, 924, 918), (917, 919, 918), (924, 927, 934), (933, 927, 928), (927, 933, 934), (927, 926, 928), (926, 925, 923), (925, 924, 923), (927, 925, 926), (925, 927, 924), (917, 915, 912), (916, 915, 917), (860, 869, 151), (907, 151, 906), (907, 908, 151), (907, 906, 905), (938, 957, 964), (957, 938, 939), (957, 952, 955), (952, 957, 939), (154, 155, 136), (137, 155, 154), (155, 156, 136), (156, 155, 138), (155, 137, 138), (149, 150, 1004), (150, 989, 1004), (150, 938, 989), (150, 151, 918), (938, 150, 918), (1260, 121, 122), (1274, 121, 1271), (121, 1274, 120), (117, 121, 120), (117, 94, 95), (116, 117, 95), (117, 116, 122), (121, 117, 122), (1242, 143, 1239), (143, 1237, 1239), (1237, 143, 1235), (1274, 1273, 1275), (1270, 121, 1260), (121, 1270, 1271), (1236, 1237, 1235), (1205, 1197, 1194), (144, 1212, 140), (1212, 141, 140), (741, 744, 743), (744, 741, 742), (720, 719, 718), (719, 720, 721), (721, 732, 733), (747, 746, 748), (747, 755, 743), (746, 747, 743), (761, 763, 762), (760, 761, 103), (761, 107, 103), (107, 761, 762), (747, 750, 755), (839, 841, 133), (836, 839, 133), (837, 839, 836), (839, 837, 838), (840, 839, 838), (839, 840, 841), (835, 836, 833), (834, 835, 833), (835, 837, 836), (835, 834, 838), (837, 835, 838), (792, 133, 107), (792, 805, 133), (1404, 1402, 1403), (1404, 1405, 1402), (1405, 1407, 1402), (1407, 236, 1402), (1407, 1408, 236), (1375, 1373, 1374), (1375, 1376, 1373), (1379, 1375, 1374), (1376, 1375, 1379), (1377, 1379, 1378), (1377, 1376, 1379), (1373, 1377, 1378), (1376, 1377, 1373), (73, 89, 90), (73, 74, 89), (72, 73, 90), (73, 72, 71), (216, 73, 71), (73, 216, 74), (30, 408, 409), (391, 408, 30), (374, 372, 373), (359, 363, 0), (371, 375, 30), (371, 374, 375), (374, 371, 372), (427, 429, 428), (412, 413, 409), (413, 414, 196), (414, 415, 196), (412, 414, 413), (327, 330, 324), (326, 327, 324), (327, 326, 328), (1693, 184, 11), (1693, 1689, 1690), (1693, 11, 12), (1641, 1644, 1637), (1641, 1638, 1639), (1638, 1641, 1637), (650, 81, 643), (81, 650, 652), (649, 650, 647), (652, 650, 651), (650, 649, 651), (661, 662, 82), (696, 694, 695), (693, 694, 697), (694, 696, 697), (635, 637, 636), (684, 689, 681), (675, 678, 681), (677, 678, 675), (70, 1509, 1510), (1508, 1509, 70), (1509, 1516, 1510), (1509, 1508, 1516), (1501, 1503, 70), (1503, 1508, 70), (1488, 1487, 1490), (1490, 1492, 1491), (1492, 214, 1491), (1465, 214, 215), (1478, 1479, 1480), (1477, 1478, 1480), (1476, 214, 1475), (1476, 1477, 214), (1482, 1481, 1479), (1485, 1482, 1479), (1483, 1482, 1485), (1482, 214, 1481), (1482, 1483, 214), (1647, 1648, 1644), (1648, 1650, 1649), (1648, 1647, 1650), (1650, 1651, 1649), (1651, 1658, 1659), (1651, 1653, 1658), (16, 1651, 1659), (1651, 16, 1649), (1653, 1652, 1654), (1652, 1645, 1654), (1652, 1650, 1645), (1652, 1651, 1650), (1651, 1652, 1653), (1715, 1717, 1716), (1717, 1715, 1718), (1717, 185, 1716), (1717, 1719, 185), (1719, 1717, 1718), (7, 186, 6), (186, 7, 185), (1726, 186, 185), (1727, 1723, 1722), (1762, 1746, 1742), (1753, 1746, 1762), (1750, 1746, 1753), (237, 1766, 189), (1759, 237, 189), (254, 256, 262), (258, 256, 257), (183, 8, 9), (183, 9, 10), (184, 183, 10), (183, 184, 185), (8, 183, 185), (1653, 1656, 1657), (1665, 1670, 18), (1689, 1687, 1690), (1690, 1687, 1691), (1626, 1628, 1627), (13, 1621, 1627), (1628, 1629, 1630), (1629, 1624, 1630), (1522, 1524, 45), (1525, 1524, 1522), (1521, 1525, 1522), (1532, 1538, 45), (1546, 1545, 1553), (1545, 1536, 1553), (1545, 1546, 1544), (1560, 1562, 1561), (1563, 1562, 1560), (1561, 1562, 1564), (1562, 1563, 1564), (1547, 1546, 1553), (1546, 1547, 1544), (1554, 1553, 1565), (1550, 1559, 44), (1550, 44, 1544), (1549, 1550, 1544), (1516, 1511, 1510), (1511, 70, 1510), (1515, 1514, 1516), (1514, 1515, 45), (39, 177, 38), (177, 39, 178), (177, 178, 207), (177, 206, 38), (206, 177, 207), (180, 181, 22), (21, 181, 180), (22, 181, 182), (181, 21, 182), (39, 40, 178), (40, 209, 178), (40, 39, 41), (209, 40, 210), (40, 41, 42), (210, 40, 42), (208, 209, 179), (209, 208, 178), (207, 208, 179), (178, 208, 207), (1570, 1572, 1573), (1595, 1596, 1597), (16, 15, 13), (15, 14, 13), (14, 15, 16), (1601, 14, 1597), (1573, 1574, 213), (1574, 1576, 213), (1572, 1574, 1573), (71, 1442, 1443), (1441, 1442, 71), (1442, 1441, 1440), (1442, 1445, 1443), (1445, 1442, 1440), (1427, 1428, 1429), (1400, 1399, 1398), (1401, 1399, 1400), (1398, 1399, 1397), (1397, 1399, 1402), (1399, 1401, 1402), (1455, 1453, 1454), (1453, 1455, 71), (1461, 1459, 1454), (1459, 1461, 1460), (599, 601, 600), (602, 601, 603), (601, 602, 600), (172, 173, 66), (67, 172, 66), (173, 172, 68), (172, 67, 68), (204, 203, 35), (203, 204, 202), (201, 203, 202), (203, 34, 35), (203, 201, 34), (483, 487, 482), (481, 483, 482), (491, 492, 490), (492, 493, 497), (491, 493, 492), (495, 496, 497), (452, 455, 450), (455, 456, 450), (456, 460, 461), (574, 59, 571), (59, 574, 576), (584, 585, 586), (226, 584, 586), (585, 584, 583), (532, 530, 531), (559, 59, 555), (559, 564, 59), (59, 568, 571), (568, 570, 571), (568, 569, 570), (562, 559, 561), (106, 61, 63), (104, 61, 106), (61, 62, 63), (61, 224, 62), (60, 104, 59), (226, 60, 59), (60, 61, 104), (587, 226, 586), (226, 587, 588), (585, 587, 586), (588, 587, 585), (226, 589, 590), (589, 226, 588), (590, 589, 592), (589, 593, 592), (589, 588, 593), (512, 509, 508), (509, 512, 510), (540, 535, 532), (535, 536, 534), (546, 544, 545), (539, 546, 553), (544, 546, 539), (536, 537, 58), (535, 537, 536), (984, 983, 991), (974, 983, 975), (983, 977, 975), (991, 983, 972), (983, 974, 972), (977, 983, 978), (983, 982, 978), (982, 983, 984), (988, 987, 991), (987, 986, 991), (987, 988, 981), (986, 987, 981), (995, 992, 994), (992, 995, 997), (1007, 995, 994), (995, 1007, 997), (1005, 1003, 1002), (1007, 1005, 1002), (1003, 1005, 1004), (1184, 1186, 145), (1184, 1185, 1186), (1145, 1147, 1146), (1145, 1144, 1147), (1145, 1146, 1143), (1144, 1145, 1143), (1147, 1148, 1146), (1148, 1149, 1146), (1195, 1193, 1194), (1195, 1196, 1193), (1197, 1195, 1194), (1195, 1197, 1196), (1186, 1187, 144), (1187, 1190, 144), (1187, 1185, 1188), (1185, 1187, 1186), (1190, 1191, 1193), (895, 896, 894), (902, 900, 901), (900, 899, 901), (906, 900, 903), (900, 902, 903), (151, 900, 906), (899, 900, 151), (891, 893, 892), (893, 891, 890), (151, 891, 892), (890, 891, 151), (1173, 1176, 1174), (1174, 1176, 1175), (1177, 1176, 1172), (1176, 1173, 1172), (1176, 1178, 1175), (1176, 1177, 1178), (1039, 1036, 1035), (1037, 1036, 1039), (1035, 1036, 1031), (1036, 1037, 1031), (1136, 1133, 1134), (1136, 1134, 1135), (1136, 1137, 1133), (924, 920, 921), (919, 920, 924), (920, 917, 921), (920, 919, 917), (914, 913, 912), (915, 914, 912), (914, 916, 913), (914, 915, 916), (879, 875, 882), (854, 855, 134), (855, 857, 134), (861, 860, 859), (853, 854, 134), (851, 853, 134), (849, 851, 134), (876, 878, 151), (863, 868, 860), (868, 869, 860), (868, 870, 869), (958, 957, 955), (954, 958, 955), (959, 958, 954), (964, 962, 963), (957, 962, 964), (962, 959, 963), (962, 958, 959), (958, 962, 957), (135, 150, 149), (135, 149, 154), (151, 135, 134), (150, 135, 151), (135, 136, 134), (135, 154, 136), (114, 160, 115), (97, 114, 115), (113, 162, 112), (162, 99, 112), (162, 98, 99), (98, 162, 163), (114, 162, 113), (162, 97, 163), (162, 114, 97), (1374, 1369, 1381), (117, 118, 94), (118, 93, 94), (93, 118, 119), (1237, 1238, 1239), (1236, 1238, 1237), (1238, 1236, 1233), (143, 1232, 1235), (1230, 1232, 143), (1233, 1231, 1229), (1231, 1230, 1229), (1232, 1231, 1233), (1231, 1232, 1230), (1228, 1230, 143), (1228, 1226, 1229), (1230, 1228, 1229), (141, 1217, 142), (1217, 143, 142), (1217, 1220, 143), (1266, 1267, 1260), (1267, 1270, 1260), (1273, 1267, 1266), (1270, 1267, 1273), (1270, 1272, 1271), (1272, 1270, 1273), (1272, 1274, 1271), (1272, 1273, 1274), (1256, 1257, 1260), (1257, 1258, 1260), (1255, 1257, 1256), (1257, 1255, 1258), (1273, 1264, 1275), (1264, 1258, 1252), (1264, 1238, 1233), (1196, 1198, 1199), (1197, 1198, 1196), (1198, 1205, 1199), (1198, 1197, 1205), (1205, 1204, 1199), (1208, 1212, 144), (746, 745, 742), (745, 744, 742), (745, 746, 743), (744, 745, 743), (739, 741, 737), (738, 739, 737), (741, 739, 742), (739, 738, 742), (734, 735, 733), (732, 734, 733), (724, 748, 742), (724, 720, 748), (720, 724, 721), (764, 766, 765), (757, 760, 755), (757, 758, 760), (758, 759, 760), (759, 761, 760), (761, 759, 763), (750, 753, 755), (751, 749, 748), (750, 749, 751), (749, 747, 748), (749, 750, 747), (767, 776, 770), (776, 767, 766), (764, 776, 766), (785, 789, 107), (789, 792, 107), (805, 802, 804), (792, 802, 805), (1404, 1406, 1405), (1406, 1404, 1403), (1406, 1407, 1405), (1407, 1406, 1408), (1417, 1418, 1416), (407, 410, 409), (408, 407, 409), (407, 415, 410), (385, 389, 30), (345, 355, 0), (355, 359, 0), (359, 362, 363), (432, 433, 428), (429, 432, 428), (424, 425, 419), (431, 432, 429), (431, 429, 427), (411, 414, 412), (410, 411, 409), (411, 412, 409), (415, 411, 410), (414, 411, 415), (329, 327, 328), (327, 329, 330), (185, 1713, 1716), (1712, 1713, 185), (1713, 1715, 1716), (1715, 1713, 1714), (1713, 1712, 1714), (1708, 1706, 1704), (1707, 1706, 1708), (1706, 1705, 1704), (1705, 1706, 1707), (1704, 1697, 1691), (1692, 1690, 1691), (1692, 1693, 1690), (1643, 1642, 1639), (1642, 1641, 1639), (1644, 1642, 1643), (1641, 1642, 1644), (657, 656, 651), (656, 655, 651), (653, 81, 652), (653, 652, 651), (655, 653, 651), (630, 631, 629), (640, 638, 641), (638, 637, 641), (638, 640, 636), (637, 638, 636), (634, 632, 641), (637, 634, 641), (634, 637, 635), (689, 690, 691), (688, 690, 689), (687, 685, 686), (687, 688, 689), (678, 679, 681), (679, 678, 677), (673, 677, 674), (664, 663, 662), (1487, 1504, 1490), (1504, 1485, 1479), (1495, 1494, 1490), (1494, 1492, 1490), (1492, 1494, 214), (1494, 1495, 70), (214, 1494, 70), (214, 1474, 1475), (1473, 1474, 214), (1461, 1462, 1460), (1723, 1721, 1722), (1721, 1718, 1722), (1719, 1720, 185), (1720, 1719, 1718), (1721, 1720, 1718), (1724, 1726, 185), (1720, 1724, 185), (1724, 1721, 1723), (1724, 1720, 1721), (1734, 186, 1733), (188, 5, 6), (5, 188, 189), (188, 1759, 189), (1738, 1737, 1735), (186, 1729, 1733), (1729, 186, 1726), (1739, 1737, 1738), (1751, 1753, 1752), (1751, 1750, 1753), (1749, 1751, 1752), (1750, 1751, 1749), (256, 255, 257), (255, 250, 257), (255, 254, 253), (255, 256, 254), (1768, 252, 253), (252, 255, 253), (1767, 1768, 1766), (250, 249, 257), (1655, 1653, 1654), (1655, 1656, 1653), (1662, 1655, 1654), (1655, 1662, 1656), (1662, 1660, 1657), (1656, 1662, 1657), (1679, 1681, 12), (1688, 1687, 1689), (1685, 1688, 12), (1688, 1693, 12), (1693, 1688, 1689), (1616, 1620, 1617), (1620, 1616, 1615), (1624, 1620, 1615), (1625, 1626, 1627), (1626, 1625, 1624), (1527, 1528, 45), (1524, 1527, 45), (1528, 1527, 1526), (1520, 1521, 1522), (1520, 1522, 45), (1537, 1540, 1538), (1540, 1537, 1536), (1530, 1532, 45), (1532, 1530, 1531), (1559, 1558, 1560), (1557, 1558, 1559), (1558, 1563, 1560), (1563, 1558, 1565), (1558, 1557, 1565), (1548, 1549, 1544), (1547, 1548, 1544), (1550, 1556, 1559), (1556, 1557, 1559), (1557, 1556, 1565), (1514, 1513, 1516), (1513, 1514, 45), (1517, 1518, 45), (1515, 1517, 45), (1517, 1516, 1518), (1517, 1515, 1516), (1574, 1575, 1576), (1575, 1574, 1572), (1571, 1570, 1569), (1568, 1571, 1569), (1571, 1572, 1570), (1575, 1571, 1568), (1571, 1575, 1572), (1591, 1593, 213), (1593, 16, 213), (1593, 1595, 16), (1593, 1596, 1595), (1593, 1591, 1596), (1601, 1605, 14), (1600, 1601, 1597), (1576, 1580, 213), (1580, 1581, 213), (1582, 1583, 213), (1581, 1582, 213), (1434, 1431, 1433), (91, 1431, 72), (1433, 1432, 1427), (1432, 1428, 1427), (1431, 1432, 1433), (1438, 1437, 1439), (1437, 1436, 1439), (1437, 1438, 72), (1436, 1437, 72), (1448, 1452, 71), (1452, 1453, 71), (1453, 1452, 1454), (603, 596, 594), (596, 595, 594), (612, 604, 611), (602, 604, 600), (604, 602, 603), (604, 613, 600), (604, 612, 613), (517, 519, 58), (519, 521, 58), (58, 523, 524), (521, 523, 58), (524, 523, 527), (523, 521, 527), (458, 473, 459), (483, 485, 487), (485, 486, 487), (494, 491, 495), (494, 493, 491), (494, 495, 497), (493, 494, 497), (454, 452, 453), (454, 455, 452), (463, 464, 461), (457, 460, 456), (460, 457, 459), (457, 458, 459), (572, 574, 571), (574, 572, 573), (570, 572, 571), (573, 572, 570), (581, 226, 580), (581, 584, 226), (581, 580, 583), (578, 579, 576), (579, 226, 576), (226, 579, 580), (580, 579, 583), (574, 575, 576), (575, 574, 573), (529, 530, 58), (531, 529, 527), (530, 529, 531), (559, 558, 561), (558, 559, 557), (561, 558, 552), (558, 557, 552), (556, 559, 555), (559, 556, 557), (556, 555, 552), (557, 556, 552), (566, 568, 59), (225, 60, 226), (60, 225, 61), (225, 226, 80), (224, 225, 80), (61, 225, 224), (512, 511, 510), (511, 58, 510), (533, 535, 534), (535, 533, 532), (533, 530, 532), (58, 533, 534), (530, 533, 58), (548, 550, 553), (546, 548, 553), (550, 548, 545), (548, 546, 545), (543, 544, 539), (542, 543, 539), (544, 543, 545), (543, 542, 545), (541, 540, 545), (542, 541, 545), (540, 541, 539), (541, 542, 539), (538, 540, 539), (538, 539, 58), (537, 538, 58), (1006, 1005, 1007), (1005, 1006, 1004), (1006, 1011, 1004), (1006, 1010, 1011), (1178, 1179, 1180), (1177, 1179, 1178), (1168, 1179, 1177), (1148, 1156, 1149), (1156, 1148, 1147), (1166, 1156, 1168), (1157, 1156, 1159), (1167, 1168, 1169), (1167, 1166, 1168), (1159, 1161, 1160), (1156, 1161, 1159), (1161, 1156, 1166), (1189, 1187, 1188), (1187, 1189, 1190), (1191, 1189, 1188), (1189, 1191, 1190), (1192, 1188, 1194), (1192, 1191, 1188), (1193, 1192, 1194), (1191, 1192, 1193), (889, 888, 887), (888, 889, 151), (880, 879, 882), (879, 880, 878), (1138, 1139, 1137), (1136, 1138, 1137), (1138, 1136, 1135), (1139, 1138, 1147), (855, 862, 857), (862, 855, 854), (863, 862, 864), (862, 863, 860), (861, 862, 860), (843, 853, 851), (853, 843, 854), (843, 840, 838), (847, 848, 134), (848, 849, 134), (869, 874, 151), (874, 876, 151), (876, 874, 875), (877, 876, 875), (876, 877, 878), (879, 877, 875), (877, 879, 878), (867, 868, 863), (868, 867, 870), (114, 161, 160), (161, 114, 113), (160, 161, 112), (161, 113, 112), (1347, 93, 119), (1367, 1356, 1381), (1366, 1370, 93), (1368, 1366, 1367), (1368, 1367, 1381), (1369, 1368, 1381), (1232, 1234, 1235), (1234, 1232, 1233), (1234, 1236, 1235), (1236, 1234, 1233), (1212, 1215, 141), (1215, 1217, 141), (1217, 1215, 1216), (1215, 1213, 1216), (1240, 1264, 1252), (1264, 1240, 1238), (1238, 1240, 1239), (143, 1245, 1248), (1242, 1245, 143), (1249, 1251, 1248), (1255, 1254, 1258), (1254, 1255, 1251), (1258, 1261, 1260), (1265, 1273, 1266), (1265, 1264, 1273), (1201, 1204, 1202), (1201, 1202, 144), (1204, 1203, 1202), (1202, 1203, 144), (1203, 1208, 144), (1203, 1204, 1205), (1208, 1210, 1212), (1225, 1224, 1226), (1224, 1223, 1222), (1223, 1221, 1222), (1223, 1225, 143), (1225, 1223, 1224), (1220, 1223, 143), (1221, 1223, 1220), (1221, 1219, 1222), (1219, 1221, 1220), (734, 731, 729), (731, 734, 732), (731, 732, 721), (735, 736, 737), (734, 736, 735), (736, 738, 737), (736, 734, 738), (738, 727, 742), (727, 734, 729), (734, 727, 738), (765, 768, 107), (768, 769, 107), (752, 750, 751), (752, 753, 750), (759, 752, 751), (753, 752, 759), (757, 754, 758), (754, 757, 755), (753, 754, 755), (832, 821, 834), (832, 834, 833), (776, 771, 770), (771, 769, 770), (1417, 1419, 1418), (1419, 1417, 1420), (1417, 1411, 1420), (1411, 1410, 1406), (91, 1421, 1429), (1421, 1422, 1429), (1418, 1421, 91), (1419, 1421, 1418), (1422, 1421, 1420), (1421, 1419, 1420), (330, 333, 0), (374, 376, 375), (376, 383, 375), (381, 376, 378), (376, 381, 383), (376, 374, 373), (378, 376, 373), (375, 384, 30), (384, 385, 30), (383, 384, 375), (384, 386, 385), (356, 355, 350), (358, 360, 359), (355, 358, 359), (356, 358, 355), (360, 358, 352), (358, 356, 352), (363, 368, 30), (360, 361, 359), (361, 362, 359), (362, 361, 360), (426, 427, 425), (426, 424, 423), (424, 426, 425), (418, 420, 419), (434, 431, 441), (432, 434, 433), (431, 434, 432), (336, 334, 328), (1698, 1699, 184), (1709, 1707, 1708), (1709, 1710, 1707), (1709, 1708, 1714), (1707, 1711, 184), (1710, 1711, 1707), (1711, 1710, 1712), (184, 1711, 185), (1711, 1712, 185), (1695, 1698, 184), (658, 656, 657), (656, 658, 655), (658, 653, 655), (81, 658, 82), (653, 658, 81), (633, 635, 629), (633, 634, 635), (633, 631, 632), (631, 633, 629), (634, 633, 632), (694, 692, 695), (690, 692, 691), (691, 692, 693), (692, 694, 693), (683, 685, 684), (685, 683, 686), (665, 667, 663), (664, 665, 663), (1504, 1486, 1485), (1486, 1504, 1487), (1485, 1486, 1484), (1486, 1488, 1484), (1486, 1487, 1488), (1502, 1503, 1501), (1502, 1504, 1503), (1468, 1467, 1469), (1465, 1468, 214), (1468, 1465, 1467), (1468, 1473, 214), (1468, 1472, 1473), (1465, 1466, 1467), (1467, 1466, 1469), (1466, 1462, 1461), (1466, 1454, 1469), (1466, 1461, 1454), (1460, 1464, 215), (1464, 1465, 215), (1464, 1466, 1465), (1725, 1727, 1726), (1724, 1725, 1726), (1727, 1725, 1723), (1725, 1724, 1723), (186, 187, 6), (187, 188, 6), (187, 1749, 1752), (188, 187, 1752), (188, 1758, 1759), (1758, 188, 1757), (1758, 1757, 1762), (1734, 1736, 186), (1736, 1739, 186), (1739, 1736, 1737), (1736, 1734, 1735), (1737, 1736, 1735), (1731, 1738, 1735), (1738, 1731, 1742), (1731, 1722, 1742), (1731, 1727, 1722), (1727, 1728, 1726), (1728, 1729, 1726), (1729, 1728, 1727), (1741, 1738, 1742), (1748, 1750, 1749), (187, 1748, 1749), (1748, 187, 1745), (1739, 1740, 186), (1740, 187, 186), (187, 1740, 1745), (1740, 1741, 1745), (1740, 1739, 1738), (1741, 1740, 1738), (1755, 1756, 1752), (1756, 188, 1752), (188, 1756, 1757), (1757, 1756, 1762), (1756, 1755, 1762), (1754, 1753, 1762), (1755, 1754, 1762), (1753, 1754, 1752), (1754, 1755, 1752), (1761, 1760, 1762), (1760, 237, 1759), (1769, 252, 1768), (1769, 249, 250), (243, 244, 1766), (244, 1767, 1766), (1672, 1673, 1670), (1673, 1672, 1676), (1660, 1663, 18), (1663, 1665, 18), (1667, 1662, 1654), (1675, 1677, 12), (1677, 1679, 12), (1677, 1675, 1676), (1679, 1677, 1676), (1620, 1622, 1621), (1620, 1619, 1617), (1619, 1620, 1621), (1518, 1519, 45), (1519, 1520, 45), (1520, 1519, 1521), (1516, 1519, 1518), (1521, 1519, 1516), (1531, 1529, 1526), (1529, 1528, 1526), (1530, 1529, 1531), (1528, 1529, 45), (1529, 1530, 45), (1542, 1541, 1545), (1540, 1541, 1538), (1541, 1542, 1538), (1538, 1543, 1544), (1542, 1543, 1538), (1543, 1545, 1544), (1543, 1542, 1545), (1554, 1551, 1553), (1551, 1550, 1549), (1548, 1551, 1549), (1551, 1547, 1553), (1551, 1548, 1547), (1512, 1511, 1516), (1513, 1512, 1516), (1512, 1513, 45), (70, 1512, 45), (1511, 1512, 70), (1577, 1575, 1568), (1575, 1577, 1576), (1577, 1568, 1565), (1577, 1531, 1526), (1553, 1577, 1565), (1531, 1577, 1553), (1525, 1577, 1526), (1521, 1577, 1525), (1577, 1521, 1516), (14, 1613, 1614), (14, 1606, 1607), (1605, 1606, 14), (1608, 1606, 1605), (1608, 1609, 1607), (1606, 1608, 1607), (1596, 1599, 1597), (1599, 1600, 1597), (1604, 1605, 1601), (1604, 1608, 1605), (1580, 1584, 1581), (1584, 1582, 1581), (1582, 1584, 1583), (1584, 1608, 1596), (1430, 91, 1429), (1430, 1431, 91), (1428, 1430, 1429), (1435, 1436, 72), (1431, 1435, 72), (1435, 1431, 1434), (1435, 1434, 1439), (1436, 1435, 1439), (1450, 1451, 1448), (1451, 1452, 1448), (1451, 1450, 1454), (1452, 1451, 1454), (1459, 1458, 1454), (1458, 1457, 1454), (1458, 1459, 1460), (1457, 1458, 1460), (1456, 1460, 71), (1456, 1457, 1460), (1455, 1456, 71), (1456, 1455, 1454), (1457, 1456, 1454), (601, 598, 603), (598, 596, 603), (598, 601, 599), (598, 599, 595), (596, 598, 595), (604, 605, 607), (607, 605, 603), (605, 604, 603), (478, 477, 475), (486, 478, 475), (478, 486, 485), (472, 477, 471), (488, 486, 475), (488, 491, 490), (487, 488, 490), (486, 488, 487), (460, 462, 461), (462, 463, 461), (462, 460, 459), (463, 462, 459), (473, 467, 459), (467, 463, 459), (467, 469, 466), (584, 582, 583), (582, 581, 583), (581, 582, 584), (577, 578, 576), (575, 577, 576), (578, 577, 573), (577, 575, 573), (525, 524, 527), (529, 525, 527), (525, 58, 524), (525, 529, 58), (568, 567, 569), (566, 567, 568), (569, 567, 561), (566, 563, 562), (559, 563, 564), (562, 563, 559), (504, 502, 512), (502, 514, 512), (514, 519, 517), (1006, 1009, 1010), (1009, 1006, 1007), (1009, 1012, 1010), (1012, 1009, 1014), (1009, 1007, 1014), (1179, 1182, 1180), (1182, 145, 1180), (1182, 1184, 145), (1149, 1153, 1150), (1156, 1153, 1149), (1153, 1151, 1150), (1151, 1153, 1152), (1164, 1161, 1166), (1167, 1164, 1166), (1164, 1169, 1163), (1164, 1167, 1169), (886, 885, 887), (888, 886, 887), (885, 884, 887), (1139, 1140, 1137), (1140, 1141, 1137), (1141, 1140, 1144), (1142, 1144, 1143), (1142, 1141, 1144), (1141, 1142, 1137), (1130, 1142, 1143), (1137, 1142, 1130), (858, 861, 859), (858, 862, 861), (862, 858, 857), (858, 859, 134), (857, 858, 134), (845, 843, 851), (841, 845, 847), (872, 874, 869), (874, 872, 875), (870, 865, 864), (867, 865, 870), (865, 863, 864), (865, 867, 863), (1329, 1333, 119), (1356, 1330, 1325), (1279, 1282, 120), (1364, 1363, 1362), (1363, 93, 1362), (1363, 1366, 93), (1366, 1365, 1367), (1365, 1364, 1367), (1363, 1365, 1366), (1365, 1363, 1364), (1359, 1356, 1367), (1364, 1359, 1367), (1359, 1364, 1362), (1371, 1369, 1374), (1371, 1374, 1372), (1371, 1370, 1369), (93, 1371, 1372), (1370, 1371, 93), (118, 1321, 119), (1319, 1321, 118), (1213, 1214, 1212), (1214, 1215, 1212), (1215, 1214, 1213), (1245, 1247, 1248), (1247, 1245, 1246), (1247, 1249, 1248), (1249, 1247, 1246), (1251, 1250, 1252), (1249, 1250, 1251), (1250, 1249, 1246), (1243, 1250, 1246), (1250, 1240, 1252), (1250, 1243, 1240), (1253, 1251, 1252), (1253, 1254, 1251), (1258, 1253, 1252), (1254, 1253, 1258), (1264, 1262, 1258), (1262, 1261, 1258), (1265, 1262, 1264), (1261, 1262, 1260), (1262, 1266, 1260), (1262, 1265, 1266), (1196, 1200, 144), (1200, 1201, 144), (1200, 1196, 1199), (1204, 1200, 1199), (1201, 1200, 1204), (1206, 1203, 1205), (1211, 1213, 1212), (1210, 1211, 1212), (1228, 1227, 1226), (1227, 1225, 1226), (1227, 1228, 143), (1225, 1227, 143), (1213, 1218, 1216), (1219, 1218, 1213), (1218, 1217, 1216), (726, 727, 729), (731, 726, 729), (727, 726, 742), (802, 803, 804), (809, 801, 811), (801, 803, 802), (811, 801, 821), (805, 812, 133), (812, 813, 133), (813, 812, 811), (817, 811, 821), (832, 824, 821), (824, 832, 827), (829, 833, 133), (772, 773, 107), (769, 772, 107), (771, 772, 769), (773, 778, 107), (778, 781, 107), (783, 785, 107), (781, 783, 107), (787, 788, 789), (236, 1409, 1413), (1408, 1409, 236), (1412, 1416, 1415), (1413, 1412, 1415), (1411, 1412, 1410), (1412, 1409, 1410), (1409, 1412, 1413), (1423, 1422, 1420), (1424, 1423, 1420), (1422, 1423, 1429), (1423, 1424, 1429), (1424, 1425, 1429), (1425, 1424, 1420), (346, 349, 345), (349, 355, 345), (355, 349, 350), (350, 349, 348), (349, 346, 348), (344, 343, 348), (346, 344, 348), (344, 346, 345), (340, 336, 348), (343, 340, 348), (342, 345, 0), (342, 344, 345), (344, 342, 343), (382, 381, 380), (381, 382, 383), (382, 384, 383), (386, 382, 380), (382, 386, 384), (381, 379, 380), (379, 381, 378), (380, 379, 373), (379, 378, 373), (385, 387, 389), (387, 388, 389), (386, 387, 385), (388, 387, 380), (387, 386, 380), (356, 351, 352), (351, 356, 350), (351, 348, 352), (351, 350, 348), (368, 365, 366), (365, 368, 363), (362, 365, 363), (365, 362, 366), (369, 371, 30), (368, 369, 30), (371, 369, 372), (372, 369, 373), (369, 368, 366), (416, 417, 419), (417, 418, 419), (438, 434, 441), (440, 438, 441), (438, 440, 439), (436, 438, 437), (438, 439, 437), (435, 436, 437), (433, 435, 437), (434, 435, 433), (435, 438, 436), (438, 435, 434), (329, 331, 330), (331, 329, 328), (334, 331, 328), (1699, 1702, 184), (1693, 1694, 184), (1694, 1695, 184), (1692, 1694, 1693), (1694, 1692, 1691), (1695, 1694, 1691), (1697, 1696, 1691), (1696, 1695, 1691), (1696, 1697, 1698), (1695, 1696, 1698), (659, 661, 82), (658, 659, 82), (645, 646, 643), (642, 644, 643), (644, 645, 643), (682, 684, 681), (682, 683, 684), (668, 670, 667), (670, 673, 674), (675, 670, 674), (667, 670, 675), (669, 665, 664), (669, 670, 668), (670, 669, 671), (1504, 1505, 1503), (1505, 1506, 1503), (1505, 1504, 1516), (1506, 1505, 1516), (1508, 1507, 1516), (1507, 1506, 1516), (1503, 1507, 1508), (1506, 1507, 1503), (1470, 1468, 1469), (1462, 1463, 1460), (1463, 1464, 1460), (1466, 1463, 1462), (1464, 1463, 1466), (1730, 1729, 1727), (1731, 1730, 1727), (1729, 1730, 1733), (1732, 1734, 1733), (1730, 1732, 1733), (1732, 1730, 1731), (1734, 1732, 1735), (1732, 1731, 1735), (1744, 1741, 1742), (1741, 1744, 1745), (1746, 1744, 1742), (1745, 1744, 1746), (1747, 1745, 1746), (1747, 1748, 1745), (1750, 1747, 1746), (1748, 1747, 1750), (249, 1763, 1762), (1764, 1763, 249), (1765, 249, 243), (1765, 1764, 249), (251, 1769, 250), (1769, 251, 252), (255, 251, 250), (252, 251, 255), (244, 247, 1767), (1767, 247, 1768), (1769, 247, 249), (247, 1769, 1768), (249, 247, 243), (247, 244, 243), (1675, 1674, 1676), (1674, 1673, 1676), (1673, 1674, 1670), (1670, 1674, 12), (1674, 1675, 12), (1662, 1661, 1660), (1661, 1663, 1660), (1663, 1661, 1662), (1671, 1672, 1670), (1672, 1671, 1676), (1667, 1664, 1662), (1663, 1664, 1665), (1664, 1663, 1662), (1679, 1680, 1681), (1680, 1679, 1676), (1671, 1680, 1676), (1684, 1686, 1685), (1686, 1688, 1685), (1688, 1686, 1687), (1622, 1623, 1625), (1625, 1623, 1624), (1623, 1620, 1624), (1623, 1622, 1620), (1619, 1618, 1617), (1618, 14, 1617), (14, 1618, 13), (1618, 1621, 13), (1618, 1619, 1621), (1533, 1534, 1537), (1532, 1533, 1538), (1533, 1537, 1538), (1533, 1532, 1531), (1534, 1533, 1531), (1536, 1535, 1531), (1535, 1534, 1531), (1537, 1535, 1536), (1534, 1535, 1537), (1555, 1556, 1550), (1551, 1555, 1550), (1555, 1551, 1554), (1555, 1554, 1565), (1556, 1555, 1565), (1577, 1578, 1576), (1584, 1578, 1577), (1611, 14, 1607), (1611, 1613, 14), (1599, 1603, 1600), (1600, 1603, 1601), (1603, 1604, 1601), (1603, 1599, 1596), (1608, 1603, 1596), (1604, 1603, 1608), (479, 478, 481), (478, 479, 477), (479, 481, 471), (477, 479, 471), (472, 474, 477), (474, 472, 473), (477, 474, 475), (474, 473, 475), (467, 470, 469), (470, 467, 473), (472, 470, 473), (469, 470, 471), (470, 472, 471), (463, 465, 464), (464, 465, 466), (467, 465, 463), (465, 467, 466), (563, 565, 564), (565, 563, 566), (564, 565, 59), (565, 566, 59), (504, 506, 505), (506, 508, 507), (505, 506, 507), (506, 512, 508), (506, 504, 512), (502, 503, 499), (503, 505, 499), (504, 503, 502), (503, 504, 505), (514, 500, 495), (500, 514, 502), (500, 496, 495), (500, 502, 499), (515, 514, 517), (515, 517, 58), (511, 515, 58), (513, 511, 512), (514, 513, 512), (513, 515, 511), (515, 513, 514), (1184, 1183, 1185), (1182, 1183, 1184), (1183, 1179, 1185), (1183, 1182, 1179), (1154, 1156, 1157), (1154, 1153, 1156), (1154, 1157, 1152), (1153, 1154, 1152), (1162, 1164, 1163), (1164, 1162, 1161), (1162, 1158, 1160), (1158, 1162, 1163), (1161, 1162, 1160), (881, 886, 888), (878, 881, 151), (881, 888, 151), (886, 881, 885), (880, 881, 878), (881, 884, 885), (881, 880, 882), (883, 882, 887), (884, 883, 887), (883, 881, 882), (881, 883, 884), (848, 846, 849), (849, 846, 851), (846, 845, 851), (846, 848, 847), (845, 846, 847), (844, 845, 841), (845, 844, 843), (871, 870, 875), (872, 871, 875), (870, 871, 869), (871, 872, 869), (1340, 1341, 119), (1333, 1334, 119), (1334, 1337, 119), (1335, 1334, 1333), (1353, 1349, 1356), (1274, 1277, 120), (1277, 1279, 120), (1360, 1353, 1356), (1359, 1360, 1356), (1347, 1360, 93), (1241, 1243, 1242), (1243, 1241, 1240), (1241, 1242, 1239), (1240, 1241, 1239), (1244, 1245, 1242), (1243, 1244, 1242), (1245, 1244, 1246), (1244, 1243, 1246), (1203, 1207, 1208), (1206, 1207, 1203), (1211, 1209, 1213), (1209, 1211, 1210), (1213, 1209, 1205), (1209, 1206, 1205), (1209, 1207, 1206), (1209, 1210, 1208), (1207, 1209, 1208), (725, 731, 721), (725, 726, 731), (724, 725, 721), (725, 724, 742), (726, 725, 742), (791, 788, 776), (799, 802, 792), (810, 809, 811), (812, 810, 811), (824, 822, 821), (822, 824, 823), (822, 820, 821), (820, 822, 823), (832, 830, 827), (830, 832, 833), (829, 830, 833), (823, 825, 133), (825, 829, 133), (824, 825, 823), (778, 779, 781), (783, 784, 785), (787, 784, 788), (1426, 1420, 1427), (1426, 1425, 1420), (1426, 1427, 1429), (1425, 1426, 1429), (406, 407, 408), (406, 404, 407), (406, 408, 391), (422, 424, 419), (424, 422, 423), (390, 391, 389), (388, 390, 389), (390, 388, 380), (396, 390, 380), (333, 338, 0), (338, 342, 0), (341, 340, 343), (342, 341, 343), (341, 338, 340), (338, 341, 342), (332, 334, 333), (332, 331, 334), (332, 333, 330), (331, 332, 330), (1705, 1703, 1704), (1703, 1702, 1704), (1702, 1703, 184), (1703, 1707, 184), (1703, 1705, 1707), (1697, 1700, 1698), (1700, 1699, 1698), (682, 680, 683), (679, 680, 681), (680, 682, 681), (680, 679, 677), (670, 672, 673), (672, 670, 671), (673, 672, 677), (672, 671, 677), (669, 660, 657), (660, 669, 664), (659, 660, 661), (1502, 1496, 1495), (1497, 1496, 1502), (1495, 1496, 70), (1496, 1497, 70), (1499, 1502, 1501), (1499, 1497, 1502), (1499, 1501, 70), (1497, 1499, 70), (1468, 1471, 1472), (1470, 1471, 1468), (1671, 1668, 1667), (1664, 1666, 1665), (1666, 1664, 1667), (1666, 1668, 1665), (1668, 1666, 1667), (1680, 1682, 1681), (1682, 1685, 12), (1681, 1682, 12), (1579, 1584, 1580), (1579, 1578, 1584), (1579, 1580, 1576), (1578, 1579, 1576), (1609, 1610, 1607), (1610, 1611, 1607), (1585, 1584, 1596), (1584, 1585, 1583), (1589, 1590, 1583), (1583, 1590, 213), (1590, 1591, 213), (1591, 1590, 1596), (1590, 1589, 1596), (842, 844, 841), (844, 842, 843), (840, 842, 841), (843, 842, 840), (1337, 1338, 119), (1338, 1340, 119), (1338, 1337, 1339), (1340, 1338, 1339), (1331, 1335, 1333), (1335, 1331, 1330), (1329, 1331, 1333), (1330, 1331, 1329), (1337, 1336, 1339), (1336, 1335, 1339), (1334, 1336, 1337), (1335, 1336, 1334), (1328, 1330, 1329), (1328, 1327, 1330), (1328, 1329, 119), (1321, 1323, 119), (1323, 1328, 119), (1346, 1347, 119), (1348, 1349, 1353), (1348, 1360, 1347), (1360, 1348, 1353), (1346, 1348, 1347), (1349, 1342, 1356), (1342, 1330, 1356), (1342, 1340, 1339), (1340, 1342, 1341), (1276, 1274, 1275), (1276, 1277, 1274), (1291, 1290, 1288), (1287, 1290, 120), (1290, 1287, 1288), (1283, 1278, 1275), (1278, 1276, 1275), (1277, 1278, 1279), (1276, 1278, 1277), (1279, 1281, 1282), (1281, 1283, 1282), (1278, 1281, 1279), (1281, 1278, 1283), (1283, 1284, 1282), (1282, 1284, 120), (1284, 1287, 120), (1361, 1359, 1362), (1361, 1360, 1359), (93, 1361, 1362), (1360, 1361, 93), (791, 794, 792), (789, 790, 792), (790, 791, 792), (788, 790, 789), (791, 790, 788), (800, 801, 802), (799, 800, 802), (803, 807, 804), (806, 812, 805), (806, 810, 812), (806, 807, 810), (806, 805, 804), (807, 806, 804), (819, 817, 821), (820, 819, 821), (825, 828, 829), (830, 828, 827), (828, 830, 829), (772, 774, 773), (774, 777, 778), (774, 778, 773), (784, 786, 785), (786, 784, 787), (786, 789, 785), (786, 787, 789), (782, 783, 781), (782, 784, 783), (779, 782, 781), (784, 782, 788), (782, 779, 776), (788, 782, 776), (420, 421, 419), (421, 422, 419), (335, 338, 333), (335, 334, 336), (334, 335, 333), (338, 339, 340), (1702, 1701, 1704), (1701, 1702, 1699), (1700, 1701, 1699), (1760, 238, 237), (238, 1760, 1761), (242, 1765, 243), (242, 243, 1766), (237, 242, 1766), (242, 238, 241), (238, 242, 237), (1665, 1669, 1670), (1668, 1669, 1665), (1669, 1671, 1670), (1669, 1668, 1671), (1683, 1680, 1684), (1683, 1682, 1680), (1683, 1684, 1685), (1682, 1683, 1685), (1589, 1586, 1596), (1586, 1585, 1596), (1586, 1589, 1583), (1585, 1586, 1583), (1322, 1323, 1321), (1324, 1322, 1325), (1322, 1324, 1323), (1328, 1324, 1327), (1323, 1324, 1328), (1341, 1345, 119), (1345, 1346, 119), (1345, 1348, 1346), (1348, 1345, 1349), (1295, 1294, 1298), (1285, 1284, 1283), (1264, 1285, 1275), (1285, 1283, 1275), (1320, 1321, 1319), (1320, 1322, 1321), (1322, 1320, 1325), (1313, 117, 120), (1313, 118, 117), (1294, 1303, 1298), (1320, 1303, 1325), (1303, 1320, 1309), (1303, 1294, 1291), (1303, 1291, 1288), (1285, 1303, 1288), (1297, 1300, 120), (1300, 1302, 120), (1302, 1308, 120), (1308, 1313, 120), (796, 799, 792), (794, 796, 792), (797, 800, 799), (796, 797, 799), (797, 796, 794), (797, 794, 801), (800, 797, 801), (810, 808, 809), (807, 808, 810), (808, 807, 803), (808, 801, 809), (801, 808, 803), (817, 816, 811), (818, 819, 820), (813, 818, 133), (818, 823, 133), (818, 820, 823), (819, 818, 817), (818, 816, 817), (828, 826, 827), (826, 828, 825), (826, 824, 827), (826, 825, 824), (777, 775, 776), (774, 775, 777), (775, 772, 771), (775, 771, 776), (775, 774, 772), (392, 406, 391), (390, 392, 391), (340, 337, 336), (339, 337, 340), (337, 339, 338), (337, 335, 336), (335, 337, 338), (240, 238, 1761), (238, 240, 241), (1326, 1324, 1325), (1324, 1326, 1327), (1330, 1326, 1325), (1327, 1326, 1330), (1342, 1343, 1341), (1343, 1342, 1349), (1296, 1298, 1297), (1296, 1295, 1298), (1295, 1293, 1294), (1296, 1293, 1295), (1290, 1293, 120), (1293, 1297, 120), (1293, 1296, 1297), (1287, 1286, 1288), (1286, 1285, 1288), (1284, 1286, 1287), (1285, 1286, 1284), (1318, 1320, 1319), (1320, 1318, 1317), (1320, 1314, 1309), (1314, 1320, 1317), (1316, 1319, 118), (1313, 1316, 118), (1316, 1318, 1319), (1318, 1316, 1317), (1298, 1299, 1297), (1299, 1300, 1297), (1301, 1303, 1302), (1300, 1301, 1302), (1299, 1301, 1300), (1303, 1301, 1298), (1301, 1299, 1298), (1308, 1307, 1309), (1307, 1308, 1302), (814, 818, 813), (818, 814, 816), (814, 813, 811), (816, 814, 811), (392, 405, 406), (406, 405, 404), (405, 403, 404), (395, 394, 396), (397, 395, 396), (405, 395, 397), (395, 405, 394), (398, 396, 399), (398, 397, 396), (1344, 1345, 1341), (1343, 1344, 1341), (1345, 1344, 1349), (1344, 1343, 1349), (1294, 1292, 1291), (1293, 1292, 1294), (1292, 1290, 1291), (1292, 1293, 1290), (1314, 1315, 1313), (1315, 1316, 1313), (1315, 1314, 1317), (1316, 1315, 1317), (1304, 1303, 1309), (1303, 1304, 1302), (405, 393, 394), (393, 405, 392), (394, 393, 396), (393, 390, 396), (393, 392, 390), (400, 405, 397), (398, 400, 397), (405, 400, 403), (400, 402, 403), (400, 398, 399), (401, 400, 399), (402, 400, 401), (1312, 1314, 1313), (1312, 1311, 1314), (1308, 1312, 1313), (1311, 1312, 1308), (1310, 1308, 1309), (1310, 1311, 1308), (1314, 1310, 1309), (1311, 1310, 1314), (1307, 1306, 1309), (1306, 1304, 1309), (1306, 1307, 1302), (1304, 1306, 1302), (1122, 1119, 1117), (1119, 1122, 1121), (1120, 1123, 1124), (1123, 1120, 1121), (1094, 1092, 1093), (1092, 1094, 1091), (1079, 1081, 1078), (1081, 1077, 1078), (1113, 1114, 1118), (1110, 1113, 1118), (272, 271, 270), (269, 272, 270), (1112, 1109, 1104), (1112, 1104, 1098), (965, 964, 966), (966, 964, 963), (952, 951, 950), (954, 952, 950), (982, 980, 978), (980, 982, 981), (1047, 1046, 1052), (1048, 1047, 1052), (1030, 1029, 1032), (1029, 1027, 1032), (1081, 1074, 1077), (1074, 1075, 1077), (1074, 1084, 1086), (1074, 1086, 1071), (1025, 1026, 1028), (1025, 1028, 1023), (719, 716, 717), (716, 719, 721), (975, 977, 973), (977, 980, 973), (893, 896, 892), (896, 893, 894), (894, 893, 887), (893, 890, 887), (1045, 1047, 1042), (1045, 1043, 1044), (1043, 1045, 1042), (908, 907, 910), (910, 907, 905), (642, 640, 641), (640, 642, 643), (1644, 1648, 1637), (1637, 1648, 1649), (256, 258, 260), (256, 260, 262), (1629, 1626, 1624), (1626, 1629, 1628), (1434, 1433, 1427), (1434, 1427, 1439), (896, 895, 898), (895, 897, 898), (1251, 1255, 1248), (1255, 1256, 1248), (763, 764, 762), (764, 765, 762), (685, 687, 684), (684, 687, 689), (1525, 1527, 1524), (1527, 1525, 1526), (604, 607, 609), (611, 604, 609), (579, 578, 573), (579, 573, 583), (538, 537, 535), (538, 535, 540), (1370, 1368, 1369), (1368, 1370, 1366), (767, 768, 766), (766, 768, 765), (769, 768, 770), (768, 767, 770), (754, 753, 759), (754, 759, 758), (431, 426, 423), (426, 431, 427), (1710, 1709, 1712), (1712, 1709, 1714), (1504, 1502, 1490), (1502, 1495, 1490), (1758, 1760, 1759), (1760, 1758, 1762), (1622, 1625, 1627), (1621, 1622, 1627), (1545, 1541, 1536), (1541, 1540, 1536), (1430, 1432, 1431), (1432, 1430, 1428), (478, 485, 483), (478, 483, 481), (567, 566, 562), (567, 562, 561), (519, 514, 521), (521, 514, 527), (1140, 1139, 1147), (1144, 1140, 1147), (1218, 1219, 1220), (1217, 1218, 1220), (1410, 1409, 1406), (1406, 1409, 1408), (1412, 1411, 1417), (1412, 1417, 1416), (650, 646, 647), (646, 650, 643), (665, 669, 667), (669, 668, 667), (496, 500, 497), (500, 499, 497), (777, 779, 778), (779, 777, 776), (660, 664, 662), (661, 660, 662), (660, 659, 658), (660, 658, 657), (1342, 1335, 1330), (1335, 1342, 1339), (1701, 1700, 1697), (1701, 1697, 1704), (242, 241, 1764), (1765, 242, 1764), (1763, 240, 1762), (240, 1761, 1762), (241, 240, 1764), (240, 1763, 1764)])
me_delaunay_data_1.materials.append(mat_material)
me_delaunay_data_1.update()

# ---- objects
ob_delaunay_obj_1_001 = bpy.data.objects.new('delaunay_obj_1.001', me_delaunay_data_1)

# ---- transforms, parenting, visibility, modifiers, constraints
ob_delaunay_obj_1_001.location = (-78.69, -37.44, 0.0)

# ---- collection membership
scene.collection.objects.link(ob_delaunay_obj_1_001)

# ---- scene / render settings (as saved in the file)
scene.frame_start = 1; scene.frame_end = 250; scene.frame_set(56)
scene.render.engine = 'BLENDER_EEVEE_NEXT'
scene.cycles.sampling_pattern = 'TABULATED_SOBOL'
scene.cycles.use_light_tree = False
scene.view_settings.view_transform = 'Filmic'
bpy.context.view_layer.update()

# ---- added for rendering (the .blend has no active camera and no usable light): camera, sun
cam_auto = bpy.data.cameras.new('AutoCamera')
cam_auto.lens = 50.0
cam_auto.sensor_width = 36.0
cam_auto.clip_end = 3349.77
ob_auto_camera = bpy.data.objects.new('AutoCamera', cam_auto)
scene.collection.objects.link(ob_auto_camera)
ob_auto_camera.location = (207.18, -226.738, 146.822)
ob_auto_camera.rotation_euler = (1.09748, -7.21219e-08, 0.694738)
scene.camera = ob_auto_camera
light_auto_sun = bpy.data.lights.new('AutoSun', 'SUN')
light_auto_sun.energy = 3.0
light_auto_sun.angle = 0.0523599
ob_auto_sun = bpy.data.objects.new('AutoSun', light_auto_sun)
scene.collection.objects.link(ob_auto_sun)
ob_auto_sun.rotation_euler = (0.872665, 0.174533, 0.523599)
bpy.context.view_layer.update()
